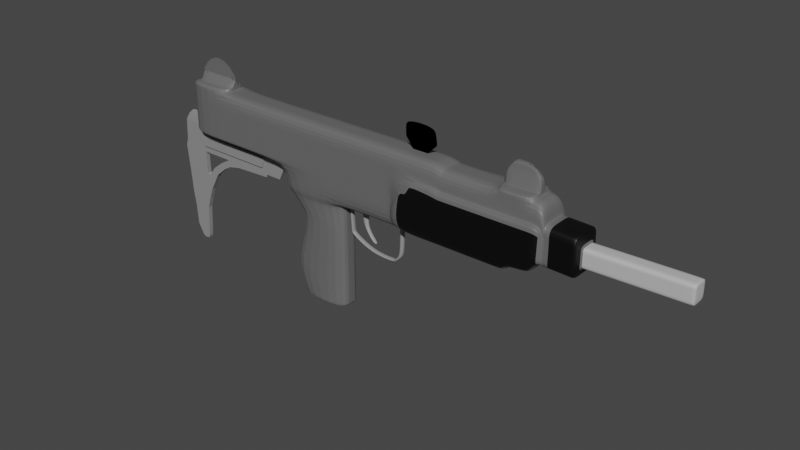 # Source: UziGun.blend  (saved by Blender 2.91.10; exported with 4.5.12 LTS)
import bpy
from mathutils import Matrix  # noqa: F401  (used for matrix-valued properties, if any)

bpy.ops.wm.read_factory_settings(use_empty=True)
scene = bpy.context.scene
scene.name = 'Scene'

# ---- collections
col_collection = bpy.data.collections.new('Collection'); scene.collection.children.link(col_collection)

# ---- materials (node trees are filled in below, after node groups)
mat_material_001 = bpy.data.materials.new('Material.001')
mat_material_001.use_transparent_shadow = False
mat_material_002 = bpy.data.materials.new('Material.002')
mat_material_002.use_transparent_shadow = False
mat_material_003 = bpy.data.materials.new('Material.003')
mat_material_003.use_transparent_shadow = False
mat_material_005 = bpy.data.materials.new('Material.005')
mat_material_005.use_transparent_shadow = False
mat_material_006 = bpy.data.materials.new('Material.006')
mat_material_006.use_transparent_shadow = False
mat_material_004 = bpy.data.materials.new('Material.004')
mat_material_004.use_transparent_shadow = False

# ---- material node trees
mat_material_001.use_nodes = True; mat_material_001.node_tree.nodes.clear()
_N = mat_material_001.node_tree.nodes; _L = mat_material_001.node_tree.links
n0 = _N.new('ShaderNodeBsdfPrincipled'); n0.name = 'Principled BSDF'; n0.location = (10, 300)
n0.distribution = 'GGX'
n0.subsurface_method = 'BURLEY'
n0.inputs[0].default_value = (0.1376, 0.1376, 0.1376, 1.0)
n0.inputs[3].default_value = 1.45
n0.inputs[27].default_value = (0.0, 0.0, 0.0, 1.0)
n0.inputs[28].default_value = 1.0
n1 = _N.new('ShaderNodeOutputMaterial'); n1.name = 'Material Output'; n1.location = (300, 300)
_L.new(n0.outputs[0], n1.inputs[0])
n1.is_active_output = True
mat_material_002.use_nodes = True; mat_material_002.node_tree.nodes.clear()
_N = mat_material_002.node_tree.nodes; _L = mat_material_002.node_tree.links
n0 = _N.new('ShaderNodeBsdfPrincipled'); n0.name = 'Principled BSDF'; n0.location = (10, 300)
n0.distribution = 'GGX'
n0.subsurface_method = 'BURLEY'
n0.inputs[0].default_value = (0.0, 0.0, 0.0, 1.0)
n0.inputs[3].default_value = 1.45
n0.inputs[27].default_value = (0.0, 0.0, 0.0, 1.0)
n0.inputs[28].default_value = 1.0
n1 = _N.new('ShaderNodeOutputMaterial'); n1.name = 'Material Output'; n1.location = (300, 300)
_L.new(n0.outputs[0], n1.inputs[0])
n1.is_active_output = True
mat_material_003.use_nodes = True; mat_material_003.node_tree.nodes.clear()
_N = mat_material_003.node_tree.nodes; _L = mat_material_003.node_tree.links
n0 = _N.new('ShaderNodeBsdfPrincipled'); n0.name = 'Principled BSDF'; n0.location = (10, 300)
n0.distribution = 'GGX'
n0.subsurface_method = 'BURLEY'
n0.inputs[0].default_value = (0.5489, 0.5489, 0.5489, 1.0)
n0.inputs[3].default_value = 1.45
n0.inputs[27].default_value = (0.0, 0.0, 0.0, 1.0)
n0.inputs[28].default_value = 1.0
n1 = _N.new('ShaderNodeOutputMaterial'); n1.name = 'Material Output'; n1.location = (300, 300)
_L.new(n0.outputs[0], n1.inputs[0])
n1.is_active_output = True
mat_material_005.use_nodes = True; mat_material_005.node_tree.nodes.clear()
_N = mat_material_005.node_tree.nodes; _L = mat_material_005.node_tree.links
n0 = _N.new('ShaderNodeBsdfPrincipled'); n0.name = 'Principled BSDF'; n0.location = (10, 300)
n0.distribution = 'GGX'
n0.subsurface_method = 'BURLEY'
n0.inputs[0].default_value = (0.2883, 0.2883, 0.2883, 1.0)
n0.inputs[3].default_value = 1.45
n0.inputs[27].default_value = (0.0, 0.0, 0.0, 1.0)
n0.inputs[28].default_value = 1.0
n1 = _N.new('ShaderNodeOutputMaterial'); n1.name = 'Material Output'; n1.location = (300, 300)
_L.new(n0.outputs[0], n1.inputs[0])
n1.is_active_output = True
mat_material_006.use_nodes = True; mat_material_006.node_tree.nodes.clear()
_N = mat_material_006.node_tree.nodes; _L = mat_material_006.node_tree.links
n0 = _N.new('ShaderNodeBsdfPrincipled'); n0.name = 'Principled BSDF'; n0.location = (10, 300)
n0.distribution = 'GGX'
n0.subsurface_method = 'BURLEY'
n0.inputs[0].default_value = (0.3343, 0.3343, 0.3343, 1.0)
n0.inputs[3].default_value = 1.45
n0.inputs[27].default_value = (0.0, 0.0, 0.0, 1.0)
n0.inputs[28].default_value = 1.0
n1 = _N.new('ShaderNodeOutputMaterial'); n1.name = 'Material Output'; n1.location = (300, 300)
_L.new(n0.outputs[0], n1.inputs[0])
n1.is_active_output = True
mat_material_004.use_nodes = True; mat_material_004.node_tree.nodes.clear()
_N = mat_material_004.node_tree.nodes; _L = mat_material_004.node_tree.links
n0 = _N.new('ShaderNodeBsdfPrincipled'); n0.name = 'Principled BSDF'; n0.location = (10, 300)
n0.distribution = 'GGX'
n0.subsurface_method = 'BURLEY'
n0.inputs[0].default_value = (0.2668, 0.2668, 0.2668, 1.0)
n0.inputs[3].default_value = 1.45
n0.inputs[27].default_value = (0.0, 0.0, 0.0, 1.0)
n0.inputs[28].default_value = 1.0
n1 = _N.new('ShaderNodeOutputMaterial'); n1.name = 'Material Output'; n1.location = (300, 300)
_L.new(n0.outputs[0], n1.inputs[0])
n1.is_active_output = True

# ---- world
world_world = bpy.data.worlds.new('World'); scene.world = world_world
world_world.use_nodes = True; world_world.node_tree.nodes.clear()
_N = world_world.node_tree.nodes; _L = world_world.node_tree.links
n0 = _N.new('ShaderNodeOutputWorld'); n0.name = 'World Output'; n0.location = (300, 300)
n1 = _N.new('ShaderNodeBackground'); n1.name = 'Background'; n1.location = (10, 300)
n1.inputs[0].default_value = (0.05088, 0.05088, 0.05088, 1.0)
_L.new(n1.outputs[0], n0.inputs[0])
n0.is_active_output = True
world_world.color = (0.05088, 0.05088, 0.05088)
world_world.use_sun_shadow = False
world_world.sun_shadow_jitter_overblur = 0.0

# ---- meshes
me_cube_001 = bpy.data.meshes.new('Cube.001')
me_cube_001.from_pydata([(-1.791, 0.2252, 1.456), (-1.951, 0.2252, 1.793), (-0.9615, 0.2252, 1.456), (-0.9615, 0.2252, 1.793), (-1.951, 0.2252, 2.085), (-0.9615, 0.2252, 2.085), (-1.855, 0.2252, 2.363), (-0.9615, 0.2252, 2.363), (-1.759, 0.2252, 2.737), (-0.9615, 0.2252, 2.737), (-1.801, 0.2252, 2.91), (-0.9615, 0.2252, 2.91), (-2.129, 0.256, 3.193), (-0.9615, 0.256, 3.193), (-2.129, 0.256, 3.597), (-0.9615, 0.256, 3.597), (-2.129, 0.256, 4.369), (-0.9615, 0.256, 4.369), (-4.065, 0.256, 3.597), (-4.065, 0.256, 4.369), (0.02841, 0.256, 3.193), (0.02841, 0.256, 3.597), (0.02841, 0.256, 4.369), (0.7558, 0.3411, 3.193), (0.7558, 0.3411, 3.597), (0.7558, 0.256, 4.369), (0.8925, 0.3411, 3.193), (0.8925, 0.3411, 3.597), (0.8925, 0.256, 4.314), (1.762, 0.3411, 3.193), (1.762, 0.3411, 3.597), (1.762, 0.256, 4.314), (1.948, 0.3411, 3.193), (1.948, 0.3411, 3.597), (1.948, 0.256, 4.314), (1.981, 0.3411, 3.288), (1.981, 0.3411, 3.597), (1.981, 0.256, 4.314), (2.3, 0.3411, 3.288), (2.304, 0.3411, 3.597), (2.304, 0.256, 4.314), (2.37, 0.3411, 3.383), (2.386, 0.3411, 3.597), (2.386, 0.256, 4.314), (1.762, 0.05199, 4.519), (1.948, 0.05199, 4.519), (1.981, 0.05199, 4.519), (2.304, 0.05199, 4.519), (1.804, 0.03633, 4.587), (1.957, 0.03633, 4.587), (1.984, 0.03633, 4.587), (2.249, 0.03633, 4.587), (1.859, 0.02967, 4.652), (1.969, 0.02967, 4.652), (1.988, 0.02967, 4.652), (2.179, 0.02967, 4.652), (1.906, 0.01148, 4.705), (1.979, 0.01148, 4.705), (1.992, 0.01148, 4.705), (2.119, 0.01148, 4.705), (2.445, 0.3159, 3.494), (2.457, 0.3159, 3.61), (2.476, 0.256, 4.235), (2.494, 0.256, 3.441), (2.505, 0.256, 3.607), (2.501, 0.256, 4.046), (2.959, 0.256, 3.427), (2.971, 0.256, 3.593), (2.967, 0.256, 4.032), (2.985, 0.1279, 3.557), (2.991, 0.1279, 3.638), (2.989, 0.1279, 3.855), (4.501, 0.1279, 3.591), (4.507, 0.1279, 3.673), (4.505, 0.1279, 3.889), (-3.271, 0.256, 3.597), (-3.271, 0.256, 4.369), (-4.065, 0.256, 4.408), (-3.271, 0.256, 4.408), (-3.97, 0.1838, 4.432), (-3.271, 0.1973, 4.434), (-3.97, 0.01086, 4.564), (-3.271, 0.008225, 4.566), (-3.917, 0.007916, 4.654), (-3.325, 0.007705, 4.656), (-3.859, 0.009368, 4.741), (-3.384, 0.008734, 4.743), (-3.699, 0.008047, 4.826), (-3.545, 0.008047, 4.827), (-2.129, 0.256, 4.036), (-0.9615, 0.256, 4.036), (-4.065, 0.256, 4.036), (0.02841, 0.256, 4.036), (0.7558, 0.3411, 4.036), (0.8925, 0.3411, 4.005), (1.762, 0.3411, 4.005), (1.948, 0.3411, 4.005), (1.981, 0.3411, 4.005), (2.304, 0.3411, 4.005), (2.386, 0.3411, 4.005), (2.468, 0.3159, 3.966), (2.503, 0.256, 3.857), (2.969, 0.256, 3.843), (2.99, 0.1279, 3.762), (4.505, 0.1279, 3.796), (-3.271, 0.256, 4.036), (0.07434, 0.3411, 3.597), (0.0849, 0.3411, 3.193), (0.4937, 0.3411, 4.036), (0.4541, 0.3411, 3.924), (0.3803, 0.3411, 3.874), (0.288, 0.3411, 3.856), (0.07698, 0.3411, 3.843), (-2.129, 0.256, 4.063), (-4.065, 0.256, 4.063), (-3.271, 0.256, 4.063), (-0.9615, 0.256, 4.063), (0.02841, 0.256, 4.063), (0.7558, 0.256, 4.063), (0.8925, 0.256, 4.03), (1.762, 0.256, 4.03), (1.948, 0.256, 4.03), (1.981, 0.256, 4.03), (2.304, 0.256, 4.03), (2.386, 0.256, 4.03), (2.468, 0.256, 3.987), (2.503, 0.256, 3.872), (2.968, 0.256, 3.858), (2.99, 0.1279, 3.769), (4.505, 0.1279, 3.803), (-0.9615, 0.2252, 3.16), (-2.091, 0.2252, 3.16), (4.482, 0.1279, 3.889), (4.479, 0.1279, 3.591), (4.484, 0.1279, 3.672), (4.483, 0.1279, 3.795), (4.483, 0.1279, 3.803), (3.005, 0.1279, 3.855), (3.007, 0.1279, 3.639), (3.001, 0.1279, 3.557), (3.006, 0.1279, 3.762), (3.006, 0.1279, 3.77), (-1.791, -0.01209, 1.456), (-1.951, -0.01209, 1.793), (-0.9615, -0.01209, 1.456), (-0.9615, -0.01209, 1.793), (-1.951, -0.01209, 2.085), (-0.9615, -0.01209, 2.085), (-1.855, -0.01209, 2.363), (-0.9615, -0.01209, 2.363), (-1.759, -0.01209, 2.737), (-0.9615, -0.01209, 2.737), (-1.801, -0.01209, 2.91), (-0.9615, -0.01209, 2.91), (-2.129, 0.003317, 3.193), (-0.9615, 0.003317, 3.193), (-2.129, 0.003317, 3.597), (-2.129, 0.003317, 4.369), (-0.9615, 0.003317, 4.369), (-4.065, 0.003317, 3.597), (-4.065, 0.003317, 4.369), (0.02841, 0.003317, 3.193), (0.02841, 0.003317, 4.369), (0.7558, 0.01366, 3.193), (0.7558, 0.003317, 4.369), (0.8925, 0.01366, 3.193), (0.8925, 0.003317, 4.314), (1.762, 0.01366, 3.193), (1.762, 0.003317, 4.314), (1.948, 0.01366, 3.193), (1.981, 0.01366, 3.288), (2.3, 0.01366, 3.288), (2.304, 0.003317, 4.314), (2.37, 0.01366, 3.383), (2.386, 0.003317, 4.314), (1.762, 0.003317, 4.519), (2.304, 0.003317, 4.519), (1.804, 0.003317, 4.587), (2.249, 0.003317, 4.587), (1.859, 0.003317, 4.652), (2.179, 0.003317, 4.652), (1.906, 0.003317, 4.705), (1.979, 0.003317, 4.705), (1.992, 0.003317, 4.705), (2.119, 0.003317, 4.705), (2.445, 0.01366, 3.494), (2.476, 0.003317, 4.235), (2.494, 0.003317, 3.441), (2.501, 0.003317, 4.046), (2.959, 0.003317, 3.427), (2.967, 0.003317, 4.032), (2.985, 0.003317, 3.557), (2.989, 0.003317, 3.855), (4.501, 0.003317, 3.591), (4.507, 0.003317, 3.673), (4.505, 0.003317, 3.889), (-3.271, 0.003317, 3.597), (-3.271, 0.003317, 4.369), (-4.065, 0.003317, 4.408), (-3.271, 0.003317, 4.408), (-3.97, 0.003317, 4.432), (-3.271, 0.003317, 4.434), (-3.97, 0.003317, 4.564), (-3.271, 0.003317, 4.566), (-3.917, 0.003317, 4.654), (-3.325, 0.003317, 4.656), (-3.859, 0.003317, 4.741), (-3.384, 0.003317, 4.743), (-3.699, 0.003317, 4.826), (-3.545, 0.003317, 4.827), (4.505, 0.003317, 3.796), (-4.065, 0.003317, 4.036), (4.505, 0.003317, 3.803), (-4.065, 0.003317, 4.063), (-2.091, -0.01209, 3.16), (-0.9615, -0.01209, 3.16), (4.479, 0.003317, 3.591), (4.482, 0.003317, 3.889), (3.005, 0.003317, 3.855), (3.001, 0.003317, 3.557), (2.527, 0.256, 3.606), (2.515, 0.256, 3.441), (2.523, 0.256, 4.045), (2.524, 0.256, 3.856), (2.524, 0.256, 3.871), (2.515, 0.003317, 3.441), (2.523, 0.003317, 4.045), (2.946, 0.256, 3.594), (2.944, 0.256, 3.844), (2.944, 0.256, 3.859), (2.935, 0.003317, 3.428), (2.942, 0.003317, 4.033), (2.935, 0.256, 3.428), (2.942, 0.256, 4.033), (2.304, 0.256, 4.349), (1.981, 0.256, 4.349), (1.762, 0.256, 4.349), (1.948, 0.256, 4.349), (1.762, 0.003317, 4.349), (2.304, 0.003317, 4.349), (-1.951, 0.003632, 1.793), (-0.9615, 0.003632, 1.456), (-1.951, 0.003632, 2.085), (-1.855, 0.003632, 2.363), (-1.759, 0.003632, 2.737), (-1.801, 0.003632, 2.91), (-2.129, 0.02005, 3.193), (-2.129, 0.02005, 3.597), (-2.129, 0.02005, 4.369), (-4.065, 0.02005, 3.597), (-4.065, 0.02005, 4.369), (-3.271, 0.02005, 3.597), (-4.065, 0.02005, 4.408), (-3.97, 0.02005, 4.432), (-3.97, 0.007346, 4.564), (-3.917, 0.004995, 4.654), (-3.859, 0.005503, 4.741), (-3.699, 0.005815, 4.826), (-4.065, 0.02005, 4.036), (-4.065, 0.02005, 4.063), (-2.091, 0.003632, 3.16), (4.482, 0.01157, 3.889), (3.005, 0.01157, 3.855), (-1.791, 0.003632, 1.456), (-0.9615, 0.003632, 1.793), (-0.9615, 0.003632, 2.085), (-0.9615, 0.003632, 2.363), (-0.9615, 0.003632, 2.737), (-0.9615, 0.003632, 2.91), (-0.9615, 0.02005, 3.193), (-0.9615, 0.02005, 4.369), (0.02841, 0.02005, 3.193), (0.02841, 0.02005, 4.369), (0.7558, 0.03368, 3.193), (0.7558, 0.02005, 4.369), (0.8925, 0.03368, 3.193), (0.8925, 0.02005, 4.314), (1.762, 0.03368, 3.193), (1.762, 0.02005, 4.314), (1.948, 0.03368, 3.193), (1.981, 0.03368, 3.288), (2.3, 0.03368, 3.288), (2.304, 0.02005, 4.314), (2.37, 0.03368, 3.383), (2.386, 0.02005, 4.314), (1.762, 0.02005, 4.519), (2.304, 0.02005, 4.519), (1.804, 0.01707, 4.587), (2.249, 0.01707, 4.587), (1.859, 0.01323, 4.652), (2.179, 0.01323, 4.652), (1.906, 0.009907, 4.705), (1.979, 0.009907, 4.705), (1.992, 0.009907, 4.705), (2.119, 0.009907, 4.705), (2.445, 0.03368, 3.494), (2.476, 0.02005, 4.235), (2.494, 0.02005, 3.441), (2.501, 0.02005, 4.046), (2.959, 0.02005, 3.427), (2.967, 0.02005, 4.032), (2.985, 0.01157, 3.557), (2.989, 0.01157, 3.855), (4.501, 0.01157, 3.591), (4.507, 0.01157, 3.673), (4.505, 0.01157, 3.889), (-3.271, 0.02005, 4.369), (-3.271, 0.02005, 4.408), (-3.271, 0.02005, 4.434), (-3.271, 0.006339, 4.566), (-3.325, 0.005892, 4.656), (-3.384, 0.006225, 4.743), (-3.545, 0.005815, 4.827), (4.505, 0.01157, 3.796), (4.505, 0.01157, 3.803), (-0.9615, 0.003632, 3.16), (4.479, 0.01157, 3.591), (3.001, 0.01157, 3.557), (2.523, 0.02005, 4.045), (2.515, 0.02005, 3.441), (2.942, 0.02005, 4.033), (2.935, 0.02005, 3.428), (1.762, 0.02005, 4.349), (2.304, 0.02005, 4.349), (2.304, 0.093, 4.361), (1.981, 0.093, 4.361), (1.762, 0.093, 4.361), (1.762, 0.003317, 4.361), (2.304, 0.003317, 4.361), (1.948, 0.093, 4.361), (1.762, 0.02005, 4.361), (2.304, 0.02005, 4.361), (1.948, 0.09803, 4.36), (2.304, 0.09803, 4.36), (1.981, 0.09803, 4.36), (1.762, 0.09803, 4.36), (1.762, 0.003317, 4.36), (2.304, 0.003317, 4.36), (1.762, 0.02005, 4.36), (2.304, 0.02005, 4.36), (2.304, 0.09, 4.372), (1.981, 0.09, 4.372), (1.762, 0.09, 4.372), (1.762, 0.003317, 4.372), (2.304, 0.003317, 4.372), (1.762, 0.02005, 4.372), (2.304, 0.02005, 4.372), (1.948, 0.09, 4.372), (-3.271, 0.1215, 4.443), (-3.97, 0.1215, 4.44), (-3.97, 0.003317, 4.44), (-3.271, 0.003317, 4.443), (-3.97, 0.02005, 4.44), (-3.271, 0.02005, 4.443), (-3.974, 0.2061, 4.431), (-3.271, 0.2061, 4.433), (-3.271, 0.003317, 4.433), (-3.974, 0.003317, 4.431), (-3.974, 0.02005, 4.431), (-3.271, 0.02005, 4.433), (-3.969, 0.01077, 4.607), (-3.273, 0.008208, 4.609), (-3.273, 0.003317, 4.609), (-3.969, 0.003317, 4.607), (-3.969, 0.00727, 4.607), (-3.273, 0.006325, 4.609), (-3.271, 0.008225, 4.566), (-3.97, 0.01086, 4.564), (-3.97, 0.003317, 4.564), (-3.271, 0.003317, 4.566), (-3.97, 0.007346, 4.564), (-3.271, 0.006339, 4.566), (-0.9615, 0.256, 3.607), (0.02841, 0.256, 3.607), (-2.129, 0.256, 3.607), (-4.065, 0.256, 3.607), (-3.271, 0.256, 3.607), (-4.065, 0.003317, 3.607), (-4.065, 0.02005, 3.607), (0.7558, 0.305, 4.041), (0.8925, 0.305, 4.01), (1.762, 0.305, 4.01), (1.948, 0.305, 4.01), (1.981, 0.305, 4.01), (2.304, 0.305, 4.01), (2.386, 0.305, 4.01), (2.468, 0.305, 3.97), (2.503, 0.256, 3.86), (2.968, 0.256, 3.846), (2.99, 0.1279, 3.763), (4.505, 0.1279, 3.797), (4.483, 0.1279, 3.797), (3.006, 0.1279, 3.763), (4.505, 0.003317, 3.797), (2.524, 0.256, 3.859), (2.944, 0.256, 3.846), (4.505, 0.01157, 3.797), (4.505, 0.003317, 3.802), (4.505, 0.01157, 3.802), (0.7558, 0.2666, 4.058), (0.8925, 0.2666, 4.026), (1.762, 0.2666, 4.026), (1.948, 0.2666, 4.026), (1.981, 0.2666, 4.026), (2.304, 0.2666, 4.026), (2.386, 0.2666, 4.026), (2.468, 0.2666, 3.984), (2.503, 0.256, 3.869), (2.968, 0.256, 3.855), (2.99, 0.1279, 3.768), (4.505, 0.1279, 3.802), (4.483, 0.1279, 3.802), (3.006, 0.1279, 3.768), (2.524, 0.256, 3.869), (2.944, 0.256, 3.856), (-0.001523, 0.256, 4.369), (-0.001523, 0.256, 3.597), (-0.001523, 0.256, 3.193), (-0.001523, 0.256, 4.036), (-0.001523, 0.256, 4.063), (-0.001523, 0.003317, 3.193), (-0.001523, 0.003317, 4.369), (-0.001523, 0.02005, 4.369), (-0.001523, 0.02005, 3.193), (-0.001523, 0.256, 3.607), (-1.81, 0.2252, 1.495), (-0.9615, 0.2252, 1.495), (-0.9615, -0.01209, 1.495), (-1.81, -0.01209, 1.495), (-0.9615, 0.003632, 1.495), (-1.81, 0.003632, 1.495), (0.9188, 0.256, 4.314), (0.9188, 0.3411, 3.193), (0.9188, 0.3411, 3.597), (0.9188, 0.3411, 4.005), (0.9188, 0.256, 4.03), (0.9188, 0.01366, 3.193), (0.9188, 0.003317, 4.314), (0.9188, 0.02005, 4.314), (0.9188, 0.03368, 3.193), (0.9188, 0.305, 4.01), (0.9188, 0.2666, 4.026), (0.4858, 0.256, 4.369), (0.4858, 0.256, 4.063), (0.4858, 0.003317, 4.369), (0.4858, 0.02005, 4.369), (0.2135, 0.256, 4.369), (0.2135, 0.256, 4.063), (0.2135, 0.003317, 4.369), (0.2135, 0.02005, 4.369), (0.07095, 0.003317, 4.535), (0.6586, 0.003317, 4.527), (0.07095, 0.02005, 4.535), (0.6586, 0.02005, 4.527), (0.2135, 0.02005, 4.376), (0.4858, 0.02005, 4.376), (0.2135, 0.003317, 4.376), (0.4858, 0.003317, 4.376), (0.07187, 0.003317, 4.785), (0.6131, 0.003317, 4.787), (0.07187, 0.02005, 4.785), (0.6131, 0.02005, 4.787), (0.2017, 0.02005, 4.389), (0.2017, 0.003317, 4.389), (0.5001, 0.003317, 4.389), (0.5001, 0.02005, 4.389), (0.0848, 0.02005, 4.519), (0.0848, 0.003317, 4.519), (0.6418, 0.003317, 4.513), (0.6418, 0.02005, 4.513), (0.6359, 0.02005, 4.657), (0.6359, 0.003317, 4.657), (0.07141, 0.003317, 4.66), (0.07141, 0.02005, 4.66), (3.026, 0.1279, 3.558), (3.031, 0.1279, 3.763), (3.031, 0.1279, 3.77), (3.03, 0.1279, 3.856), (3.032, 0.1279, 3.639), (3.03, 0.003317, 3.856), (3.026, 0.003317, 3.558), (3.03, 0.01157, 3.856), (3.026, 0.01157, 3.558), (3.031, 0.1279, 3.764), (3.031, 0.1279, 3.769)], [], [(430, 240, 1, 425), (425, 1, 3, 426), (3, 1, 4, 5), (265, 5, 7, 266), (264, 3, 5, 265), (5, 4, 6, 7), (7, 6, 8, 9), (266, 7, 9, 267), (315, 130, 13, 269), (9, 8, 10, 11), (267, 9, 11, 268), (130, 131, 12, 13), (116, 113, 16, 17), (13, 12, 14, 15), (376, 75, 18, 375), (306, 76, 78, 307), (419, 415, 22, 117), (417, 416, 21, 20), (423, 417, 20, 271), (23, 24, 27, 26), (118, 25, 28, 119), (271, 20, 107, 23, 273), (443, 442, 25, 118), (20, 21, 106, 107), (273, 23, 26, 275), (29, 30, 33, 32), (120, 31, 34, 121), (439, 432, 29, 277), (435, 431, 31, 120), (432, 433, 30, 29), (347, 342, 44, 45), (340, 341, 46, 47), (277, 29, 32, 279), (35, 36, 39, 38), (122, 37, 40, 123), (279, 32, 35, 280), (121, 34, 37, 122), (32, 33, 36, 35), (346, 340, 47, 286), (280, 35, 38, 281), (41, 42, 61, 60), (281, 38, 41, 283), (123, 40, 43, 124), (38, 39, 42, 41), (46, 45, 49, 50), (45, 44, 48, 49), (341, 347, 45, 46), (51, 50, 54, 55), (288, 51, 55, 290), (286, 47, 51, 288), (47, 46, 50, 51), (290, 55, 59, 294), (49, 48, 52, 53), (50, 49, 53, 54), (55, 54, 58, 59), (53, 52, 56, 57), (54, 53, 57, 58), (283, 41, 60, 295), (124, 43, 62, 125), (232, 227, 67, 66), (295, 60, 63, 297), (125, 62, 65, 126), (60, 61, 64, 63), (299, 66, 69, 301), (321, 232, 66, 299), (229, 233, 68, 127), (127, 68, 71, 128), (66, 67, 70, 69), (303, 72, 73, 304), (314, 129, 74, 305), (316, 133, 72, 303), (136, 132, 74, 129), (133, 134, 73, 72), (248, 16, 76, 306), (374, 14, 75, 376), (76, 19, 77, 78), (371, 366, 82, 309), (359, 355, 80, 308), (355, 354, 79, 80), (366, 367, 81, 82), (365, 361, 84, 310), (361, 360, 83, 84), (311, 86, 88, 312), (310, 84, 86, 311), (84, 83, 85, 86), (312, 88, 87, 257), (86, 85, 87, 88), (113, 89, 105, 115), (134, 135, 104, 73), (304, 73, 104, 313), (67, 102, 103, 70), (227, 228, 102, 67), (61, 100, 101, 64), (42, 99, 100, 61), (39, 98, 99, 42), (33, 96, 97, 36), (36, 97, 98, 39), (433, 434, 95, 30), (30, 95, 96, 33), (21, 373, 92, 108, 109, 110, 111, 112, 106), (24, 93, 94, 27), (424, 418, 92, 373), (115, 105, 91, 114), (372, 374, 89, 90), (107, 106, 24, 23), (106, 112, 111, 110, 109, 108, 93, 24), (76, 115, 114, 19), (16, 113, 115, 76), (411, 136, 129, 410), (398, 410, 129, 314), (408, 127, 128, 409), (414, 229, 127, 408), (406, 125, 126, 407), (405, 124, 125, 406), (404, 123, 124, 405), (402, 121, 122, 403), (403, 122, 123, 404), (441, 435, 120, 401), (401, 120, 121, 402), (92, 117, 447, 443, 118, 399, 379, 93, 108), (399, 118, 119, 400), (418, 419, 117, 92), (90, 89, 113, 116), (11, 10, 131, 130), (268, 11, 130, 315), (484, 476, 136, 411), (478, 475, 135, 134), (474, 478, 134, 133), (476, 477, 132, 136), (482, 474, 133, 316), (301, 69, 139, 317), (128, 71, 137, 141), (69, 70, 138, 139), (70, 103, 140, 138), (409, 128, 141, 412), (302, 192, 218, 262), (481, 479, 217, 261), (245, 152, 214, 260), (258, 211, 213, 259), (378, 377, 211, 258), (256, 206, 208, 257), (364, 363, 204, 255), (255, 204, 206, 256), (370, 368, 202, 254), (358, 357, 200, 253), (250, 160, 198, 252), (247, 156, 196, 251), (300, 190, 192, 302), (261, 217, 195, 305), (320, 231, 190, 300), (284, 174, 186, 296), (296, 186, 188, 298), (293, 183, 184, 294), (291, 181, 182, 292), (292, 182, 183, 293), (287, 177, 179, 289), (289, 179, 181, 291), (285, 175, 177, 287), (345, 343, 175, 285), (282, 172, 174, 284), (274, 164, 166, 276), (438, 437, 168, 278), (445, 444, 164, 274), (251, 196, 159, 249), (259, 213, 160, 250), (422, 421, 162, 272), (270, 248, 157, 158), (246, 154, 156, 247), (260, 214, 154, 246), (244, 150, 152, 245), (242, 146, 148, 243), (243, 148, 150, 244), (240, 143, 146, 242), (263, 241, 144, 142), (429, 264, 145, 427), (298, 188, 226, 318), (407, 126, 224, 413), (64, 101, 223, 220), (126, 65, 222, 224), (297, 63, 221, 319), (63, 64, 220, 221), (318, 226, 231, 320), (413, 224, 229, 414), (220, 223, 228, 227), (224, 222, 233, 229), (319, 221, 232, 321), (221, 220, 227, 232), (278, 168, 238, 322), (37, 34, 237, 235), (282, 40, 234, 323), (40, 37, 235, 234), (34, 31, 236, 237), (172, 282, 323, 239), (31, 278, 322, 236), (225, 319, 321, 230), (222, 318, 320, 233), (187, 297, 319, 225), (65, 298, 318, 222), (426, 3, 264, 429), (0, 2, 241, 263), (1, 240, 242, 4), (6, 243, 244, 8), (4, 242, 243, 6), (8, 244, 245, 10), (131, 260, 246, 12), (12, 246, 247, 14), (17, 16, 248, 270), (415, 422, 272, 22), (114, 259, 250, 19), (75, 251, 249, 18), (442, 445, 274, 25), (431, 438, 278, 31), (25, 274, 276, 28), (40, 282, 284, 43), (342, 345, 285, 44), (44, 285, 287, 48), (52, 289, 291, 56), (48, 287, 289, 52), (57, 292, 293, 58), (56, 291, 292, 57), (58, 293, 294, 59), (62, 296, 298, 65), (43, 284, 296, 62), (233, 320, 300, 68), (132, 261, 305, 74), (68, 300, 302, 71), (14, 247, 251, 75), (19, 250, 252, 77), (354, 358, 253, 79), (367, 370, 254, 81), (83, 255, 256, 85), (360, 364, 255, 83), (85, 256, 257, 87), (375, 378, 258, 91), (91, 258, 259, 114), (10, 245, 260, 131), (477, 481, 261, 132), (71, 302, 262, 137), (191, 301, 317, 219), (480, 482, 316, 216), (153, 268, 315, 215), (397, 398, 314, 212), (194, 304, 313, 210), (209, 312, 257, 208), (205, 310, 311, 207), (207, 311, 312, 209), (362, 365, 310, 205), (356, 359, 308, 201), (369, 371, 309, 203), (157, 248, 306, 197), (216, 316, 303, 193), (212, 314, 305, 195), (193, 303, 304, 194), (230, 321, 299, 189), (189, 299, 301, 191), (185, 295, 297, 187), (173, 283, 295, 185), (180, 290, 294, 184), (176, 286, 288, 178), (178, 288, 290, 180), (171, 281, 283, 173), (170, 280, 281, 171), (344, 346, 286, 176), (169, 279, 280, 170), (167, 277, 279, 169), (436, 439, 277, 167), (163, 273, 275, 165), (161, 271, 273, 163), (420, 423, 271, 161), (197, 306, 307, 199), (151, 267, 268, 153), (215, 315, 269, 155), (149, 266, 267, 151), (145, 264, 265, 147), (147, 265, 266, 149), (428, 143, 240, 430), (337, 339, 331, 328), (335, 338, 330, 326), (338, 336, 327, 330), (334, 332, 329, 325), (339, 333, 324, 331), (333, 334, 325, 324), (332, 335, 326, 329), (237, 236, 335, 332), (234, 235, 334, 333), (323, 234, 333, 339), (235, 237, 332, 334), (322, 238, 336, 338), (236, 322, 338, 335), (239, 323, 339, 337), (328, 331, 346, 344), (326, 330, 345, 342), (330, 327, 343, 345), (325, 329, 347, 341), (331, 324, 340, 346), (324, 325, 341, 340), (329, 326, 342, 347), (201, 308, 353, 351), (79, 253, 352, 349), (253, 200, 350, 352), (80, 79, 349, 348), (308, 80, 348, 353), (199, 307, 359, 356), (77, 252, 358, 354), (252, 198, 357, 358), (78, 77, 354, 355), (307, 78, 355, 359), (203, 309, 365, 362), (81, 254, 364, 360), (254, 202, 363, 364), (82, 81, 360, 361), (309, 82, 361, 365), (351, 353, 371, 369), (349, 352, 370, 367), (352, 350, 368, 370), (348, 349, 367, 366), (353, 348, 366, 371), (18, 249, 378, 375), (249, 159, 377, 378), (15, 14, 374, 372), (416, 424, 373, 21), (89, 374, 376, 105), (105, 376, 375, 91), (210, 313, 396, 393), (223, 394, 395, 228), (101, 387, 394, 223), (103, 389, 392, 140), (475, 483, 391, 135), (93, 379, 380, 94), (95, 381, 382, 96), (434, 440, 381, 95), (97, 383, 384, 98), (96, 382, 383, 97), (98, 384, 385, 99), (99, 385, 386, 100), (100, 386, 387, 101), (228, 395, 388, 102), (102, 388, 389, 103), (313, 104, 390, 396), (135, 391, 390, 104), (393, 396, 398, 397), (394, 413, 414, 395), (387, 407, 413, 394), (389, 409, 412, 392), (483, 484, 411, 391), (379, 399, 400, 380), (381, 401, 402, 382), (440, 441, 401, 381), (383, 403, 404, 384), (382, 402, 403, 383), (384, 404, 405, 385), (385, 405, 406, 386), (386, 406, 407, 387), (395, 414, 408, 388), (388, 408, 409, 389), (396, 390, 410, 398), (391, 411, 410, 390), (15, 372, 424, 416), (155, 269, 423, 420), (17, 270, 422, 415), (270, 158, 421, 422), (90, 116, 419, 418), (372, 90, 418, 424), (269, 13, 417, 423), (13, 15, 416, 417), (116, 17, 415, 419), (142, 428, 430, 263), (2, 426, 429, 241), (241, 429, 427, 144), (0, 425, 426, 2), (263, 430, 425, 0), (380, 400, 441, 440), (94, 380, 440, 434), (165, 275, 439, 436), (28, 276, 438, 431), (276, 166, 437, 438), (400, 119, 435, 441), (27, 94, 434, 433), (26, 27, 433, 432), (119, 28, 431, 435), (275, 26, 432, 439), (446, 449, 445, 442), (469, 466, 452, 453), (447, 446, 442, 443), (117, 22, 446, 447), (272, 162, 448, 449), (22, 272, 449, 446), (471, 470, 461, 459), (466, 467, 450, 452), (467, 468, 451, 450), (468, 469, 453, 451), (444, 445, 455, 457), (448, 444, 457, 456), (449, 448, 456, 454), (445, 449, 454, 455), (460, 458, 459, 461), (472, 471, 459, 458), (473, 472, 458, 460), (470, 473, 460, 461), (457, 455, 465, 464), (456, 457, 464, 463), (454, 456, 463, 462), (455, 454, 462, 465), (464, 465, 469, 468), (463, 464, 468, 467), (462, 463, 467, 466), (465, 462, 466, 469), (453, 452, 473, 470), (452, 450, 472, 473), (450, 451, 471, 472), (451, 453, 470, 471), (392, 412, 484, 483), (140, 392, 483, 475), (219, 317, 482, 480), (137, 262, 481, 477), (262, 218, 479, 481), (317, 139, 474, 482), (141, 137, 477, 476), (139, 138, 478, 474), (138, 140, 475, 478), (412, 141, 476, 484)])
me_cube_001.polygons.foreach_set('material_index', [0, 0, 0, 0, 0, 0, 0, 0, 0, 0, 0, 0, 0, 0, 0, 0, 0, 0, 0, 1, 0, 0, 0, 0, 0, 1, 0, 0, 0, 1, 0, 0, 0, 1, 0, 0, 0, 1, 0, 0, 1, 0, 0, 1, 0, 0, 0, 0, 0, 0, 0, 0, 0, 0, 0, 0, 0, 0, 0, 1, 0, 0, 0, 1, 1, 1, 1, 1, 2, 2, 2, 2, 2, 0, 0, 0, 0, 0, 0, 0, 0, 0, 0, 0, 0, 0, 0, 0, 2, 2, 1, 1, 0, 1, 1, 1, 1, 1, 1, 0, 1, 0, 0, 0, 1, 1, 0, 0, 2, 2, 1, 1, 0, 0, 0, 0, 0, 0, 0, 0, 0, 0, 0, 0, 0, 2, 2, 2, 2, 2, 0, 0, 0, 0, 0, 0, 2, 0, 0, 0, 0, 0, 0, 0, 0, 0, 0, 1, 2, 1, 0, 0, 0, 0, 0, 0, 0, 0, 0, 0, 0, 0, 0, 0, 0, 0, 0, 0, 0, 0, 0, 0, 0, 0, 0, 0, 0, 0, 0, 0, 0, 1, 1, 1, 1, 1, 1, 0, 0, 0, 0, 0, 0, 0, 1, 1, 0, 0, 0, 0, 0, 0, 0, 0, 0, 0, 0, 0, 0, 0, 0, 0, 0, 0, 0, 0, 0, 0, 0, 0, 0, 0, 0, 1, 2, 1, 0, 0, 0, 0, 0, 0, 0, 0, 0, 0, 2, 0, 0, 2, 0, 2, 2, 0, 0, 0, 0, 0, 0, 0, 2, 2, 2, 1, 1, 0, 0, 0, 0, 0, 0, 0, 0, 0, 0, 0, 0, 0, 0, 0, 0, 0, 0, 0, 0, 0, 0, 0, 0, 0, 0, 0, 0, 0, 0, 0, 0, 0, 0, 0, 0, 0, 0, 0, 0, 0, 0, 0, 0, 0, 0, 0, 0, 0, 0, 0, 0, 0, 0, 0, 0, 0, 0, 0, 0, 0, 0, 0, 0, 0, 0, 0, 0, 2, 1, 0, 0, 2, 0, 0, 0, 0, 0, 0, 0, 0, 1, 1, 2, 2, 2, 1, 0, 0, 2, 0, 0, 0, 0, 0, 0, 0, 0, 1, 1, 2, 2, 0, 0, 0, 0, 0, 0, 0, 0, 0, 0, 0, 0, 0, 0, 0, 0, 0, 0, 0, 0, 1, 1, 0, 0, 0, 0, 0, 0, 0, 0, 0, 0, 0, 0, 0, 0, 0, 0, 0, 0, 0, 0, 0, 0, 0, 0, 0, 0, 0, 0, 0, 0, 0, 0, 2, 2, 2, 2, 2, 2, 2, 2, 2, 2])
_uv = me_cube_001.uv_layers.new(name='UVMap')
_uv.uv.foreach_set('vector', [0.5417, 0.2804, 0.5415, 0.3222, 0.5729, 0.3222, 0.5732, 0.2804, 0.005592, 0.6758, 0.0477, 0.6962, 0.04908, 0.5557, 0.006776, 0.5553, 0.04908, 0.5557, 0.0477, 0.6962, 0.0891, 0.6966, 0.09048, 0.5562, 0.537, 0.3642, 0.5056, 0.3642, 0.5056, 0.4037, 0.537, 0.4037, 0.537, 0.3228, 0.5056, 0.3228, 0.5056, 0.3642, 0.537, 0.3642, 0.09048, 0.5562, 0.0891, 0.6966, 0.1287, 0.6834, 0.1299, 0.5565, 0.1299, 0.5565, 0.1287, 0.6834, 0.1819, 0.6704, 0.183, 0.5571, 0.537, 0.4037, 0.5056, 0.4037, 0.5056, 0.4567, 0.537, 0.4567, 0.537, 0.5168, 0.5056, 0.5168, 0.5012, 0.5214, 0.5347, 0.5214, 0.183, 0.5571, 0.1819, 0.6704, 0.2064, 0.6764, 0.2076, 0.5573, 0.537, 0.4567, 0.5056, 0.4567, 0.5056, 0.4813, 0.537, 0.4813, 0.243, 0.5577, 0.2415, 0.718, 0.2459, 0.7234, 0.2475, 0.5577, 0.371, 0.5589, 0.3694, 0.7246, 0.4128, 0.7251, 0.4144, 0.5594, 0.2475, 0.5577, 0.2459, 0.7234, 0.3033, 0.724, 0.305, 0.5583, 0.3031, 0.8862, 0.3018, 0.8861, 0.3006, 0.9989, 0.302, 0.9989, 0.6282, 0.002376, 0.6282, 0.03587, 0.6338, 0.03587, 0.6338, 0.002376, 0.3724, 0.4226, 0.4158, 0.4231, 0.4158, 0.4188, 0.3724, 0.4184, 0.2489, 0.4214, 0.3063, 0.422, 0.3064, 0.4177, 0.2489, 0.4172, 0.4988, 0.1363, 0.4653, 0.1365, 0.4653, 0.1407, 0.4988, 0.1406, 0.2496, 0.3139, 0.307, 0.3145, 0.3072, 0.2951, 0.2498, 0.2945, 0.3734, 0.3151, 0.4168, 0.3155, 0.4092, 0.2961, 0.3689, 0.2957, 0.4988, 0.1406, 0.4653, 0.1407, 0.4533, 0.1488, 0.4538, 0.2441, 0.4974, 0.2438, 0.3731, 0.3535, 0.4164, 0.3539, 0.4168, 0.3155, 0.3734, 0.3151, 0.4889, 0.4134, 0.4889, 0.4708, 0.5011, 0.471, 0.5011, 0.4136, 0.4974, 0.2438, 0.4538, 0.2441, 0.4539, 0.2635, 0.4975, 0.2633, 0.251, 0.171, 0.3084, 0.1716, 0.3087, 0.1452, 0.2513, 0.1446, 0.3702, 0.1722, 0.4104, 0.1726, 0.4107, 0.1462, 0.3704, 0.1458, 0.4976, 0.267, 0.4539, 0.2672, 0.4545, 0.387, 0.4982, 0.3867, 0.369, 0.2919, 0.4093, 0.2923, 0.4104, 0.1726, 0.3702, 0.1722, 0.2498, 0.2908, 0.3073, 0.2913, 0.3084, 0.1716, 0.251, 0.171, 0.5938, 0.281, 0.5938, 0.3074, 0.6148, 0.3074, 0.6148, 0.281, 0.5938, 0.2305, 0.5938, 0.2764, 0.6148, 0.2764, 0.6148, 0.2305, 0.4982, 0.3867, 0.4545, 0.387, 0.4547, 0.4134, 0.4983, 0.4131, 0.2648, 0.1401, 0.3087, 0.1406, 0.3092, 0.09474, 0.2652, 0.09485, 0.3705, 0.1411, 0.4108, 0.1415, 0.4112, 0.09572, 0.3709, 0.09532, 0.6375, 0.3103, 0.6375, 0.354, 0.651, 0.3539, 0.651, 0.3103, 0.3704, 0.1458, 0.4107, 0.1462, 0.4108, 0.1415, 0.3705, 0.1411, 0.2513, 0.1446, 0.3087, 0.1452, 0.3087, 0.1406, 0.2648, 0.1401, 0.6292, 0.5562, 0.6391, 0.5562, 0.6337, 0.5353, 0.6292, 0.5353, 0.6375, 0.3511, 0.6375, 0.3074, 0.5922, 0.3074, 0.5922, 0.3511, 0.2788, 0.08495, 0.3093, 0.08309, 0.3113, 0.07299, 0.2948, 0.07444, 0.6268, 0.4822, 0.6268, 0.5258, 0.6405, 0.5256, 0.6405, 0.482, 0.3709, 0.09532, 0.4112, 0.09572, 0.4113, 0.08407, 0.371, 0.08368, 0.2652, 0.09485, 0.3092, 0.09474, 0.3093, 0.08309, 0.2788, 0.08495, 0.6148, 0.2764, 0.6148, 0.281, 0.6246, 0.2797, 0.6246, 0.2759, 0.6148, 0.281, 0.6148, 0.3074, 0.6246, 0.3014, 0.6246, 0.2797, 0.5938, 0.2764, 0.5938, 0.281, 0.6148, 0.281, 0.6148, 0.2764, 0.6246, 0.2382, 0.6246, 0.2759, 0.6338, 0.2753, 0.6338, 0.2482, 0.4981, 0.5202, 0.5008, 0.5205, 0.5, 0.5102, 0.4977, 0.51, 0.6292, 0.5353, 0.6337, 0.5353, 0.6316, 0.5258, 0.6289, 0.5258, 0.6148, 0.2305, 0.6148, 0.2764, 0.6246, 0.2759, 0.6246, 0.2382, 0.4977, 0.51, 0.5, 0.5102, 0.4976, 0.5012, 0.4974, 0.5012, 0.6246, 0.2797, 0.6246, 0.3014, 0.6338, 0.2937, 0.6338, 0.2781, 0.6246, 0.2759, 0.6246, 0.2797, 0.6338, 0.2781, 0.6338, 0.2753, 0.6338, 0.2482, 0.6338, 0.2753, 0.6414, 0.2748, 0.6414, 0.2568, 0.6338, 0.2781, 0.6338, 0.2937, 0.6414, 0.287, 0.6414, 0.2766, 0.6338, 0.2753, 0.6338, 0.2781, 0.6414, 0.2766, 0.6414, 0.2748, 0.6405, 0.482, 0.6405, 0.5256, 0.6565, 0.5219, 0.6565, 0.4818, 0.371, 0.08368, 0.4113, 0.08407, 0.4003, 0.07115, 0.3651, 0.07187, 0.2864, 0.004863, 0.3099, 0.003478, 0.3098, 0.0, 0.2863, 0.001386, 0.4962, 0.511, 0.4962, 0.471, 0.4889, 0.4794, 0.4889, 0.5129, 0.3651, 0.07187, 0.4003, 0.07115, 0.3735, 0.06728, 0.3488, 0.06682, 0.4795, 0.5828, 0.4795, 0.5663, 0.4709, 0.5666, 0.4709, 0.5901, 0.5417, 0.6506, 0.5752, 0.6506, 0.5569, 0.6321, 0.5404, 0.6321, 0.6115, 0.5849, 0.645, 0.5849, 0.645, 0.5814, 0.6115, 0.5814, 0.3475, 0.004175, 0.3722, 0.004633, 0.3721, 0.001155, 0.3474, 0.0006976, 0.5752, 0.5894, 0.5752, 0.5647, 0.5569, 0.5898, 0.5569, 0.6019, 0.5752, 0.6506, 0.5752, 0.627, 0.5569, 0.6205, 0.5569, 0.6321, 0.517, 0.6472, 0.5335, 0.6472, 0.5335, 0.6356, 0.517, 0.6356, 0.517, 0.6171, 0.5335, 0.6171, 0.5335, 0.6049, 0.517, 0.6049, 0.6103, 0.3694, 0.6268, 0.3694, 0.6268, 0.3662, 0.6103, 0.3662, 0.5672, 0.003347, 0.5794, 0.00318, 0.5794, 0.0, 0.5672, 0.0001688, 0.5371, 0.004663, 0.5486, 0.003605, 0.5486, 0.0004253, 0.5371, 0.001483, 0.4197, 0.1622, 0.453, 0.1621, 0.4533, 0.0, 0.4199, 2.313e-05, 0.3047, 0.724, 0.3033, 0.724, 0.3018, 0.8861, 0.3031, 0.8862, 0.4112, 0.8872, 0.4101, 0.9999, 0.4157, 1.0, 0.4168, 0.8873, 0.4889, 0.4134, 0.4889, 0.4134, 0.4889, 0.4134, 0.4889, 0.4134, 0.6374, 0.002376, 0.6374, 0.02879, 0.6376, 0.02754, 0.6376, 0.002376, 0.6208, 0.1126, 0.6208, 0.01289, 0.6177, 0.01343, 0.6195, 0.1126, 0.5012, 0.5126, 0.5012, 0.4134, 0.5012, 0.4134, 0.5012, 0.5126, 0.4821, 0.5203, 0.4823, 0.5203, 0.4823, 0.5127, 0.4821, 0.5127, 0.6569, 0.2117, 0.6569, 0.113, 0.6502, 0.1203, 0.6502, 0.2043, 0.6003, 0.5487, 0.6006, 0.5487, 0.5993, 0.5257, 0.599, 0.5257, 0.5736, 0.3517, 0.5734, 0.3517, 0.5732, 0.3639, 0.5736, 0.3639, 0.6502, 0.2043, 0.6502, 0.1203, 0.6379, 0.1286, 0.6379, 0.1961, 0.599, 0.5257, 0.5993, 0.5257, 0.5992, 0.5038, 0.5989, 0.5038, 0.6379, 0.1961, 0.6379, 0.1286, 0.6259, 0.1514, 0.6259, 0.1733, 0.3694, 0.7246, 0.3656, 0.7246, 0.364, 0.8868, 0.3678, 0.8868, 0.5486, 0.003605, 0.5661, 0.003363, 0.5661, 0.0001831, 0.5486, 0.0004253, 0.517, 0.6356, 0.5335, 0.6356, 0.5335, 0.6181, 0.517, 0.6181, 0.5752, 0.627, 0.5752, 0.5916, 0.5569, 0.603, 0.5569, 0.6205, 0.3099, 0.003478, 0.3454, 0.004135, 0.3453, 0.0006576, 0.3098, 0.0, 0.4795, 0.5663, 0.4795, 0.5157, 0.4709, 0.5311, 0.4709, 0.5666, 0.3093, 0.08309, 0.3672, 0.08366, 0.3618, 0.07195, 0.3113, 0.07299, 0.3092, 0.09474, 0.3671, 0.09531, 0.3672, 0.08366, 0.3093, 0.08309, 0.3087, 0.1452, 0.3666, 0.1458, 0.3666, 0.1411, 0.3087, 0.1406, 0.3087, 0.1406, 0.3666, 0.1411, 0.3671, 0.09531, 0.3092, 0.09474, 0.3073, 0.2913, 0.3651, 0.2919, 0.3663, 0.1722, 0.3084, 0.1716, 0.3084, 0.1716, 0.3663, 0.1722, 0.3666, 0.1458, 0.3087, 0.1452, 0.3064, 0.4177, 0.3077, 0.4177, 0.3686, 0.4184, 0.369, 0.3523, 0.353, 0.3578, 0.3458, 0.3682, 0.343, 0.3813, 0.3409, 0.4112, 0.3061, 0.4112, 0.307, 0.3145, 0.3693, 0.3151, 0.3651, 0.2956, 0.3072, 0.2951, 0.3076, 0.422, 0.3686, 0.4226, 0.3686, 0.4184, 0.3077, 0.4177, 0.3678, 0.8868, 0.364, 0.8868, 0.3629, 0.9995, 0.3667, 0.9995, 0.3063, 0.5583, 0.3047, 0.724, 0.3656, 0.7246, 0.3673, 0.5589, 0.2487, 0.4092, 0.3061, 0.4112, 0.307, 0.3145, 0.2496, 0.3139, 0.3061, 0.4112, 0.3409, 0.4112, 0.343, 0.3813, 0.3458, 0.3682, 0.353, 0.3578, 0.369, 0.3523, 0.3693, 0.3151, 0.307, 0.3145, 0.4112, 0.8872, 0.3678, 0.8868, 0.3667, 0.9995, 0.4101, 0.9999, 0.4128, 0.7251, 0.3694, 0.7246, 0.3678, 0.8868, 0.4112, 0.8872, 0.567, 0.00335, 0.5672, 0.003347, 0.5672, 0.0001688, 0.567, 0.0001707, 0.517, 0.6172, 0.5335, 0.6172, 0.5335, 0.6171, 0.517, 0.6171, 0.5752, 0.5898, 0.5752, 0.5894, 0.5569, 0.6019, 0.5569, 0.6021, 0.3471, 0.004168, 0.3475, 0.004175, 0.3474, 0.0006976, 0.3471, 0.0006905, 0.4725, 0.5132, 0.471, 0.5126, 0.4709, 0.5289, 0.4709, 0.5293, 0.5906, 0.01185, 0.5922, 0.01186, 0.5916, 0.0, 0.59, 5.722e-06, 0.5906, 0.0235, 0.5922, 0.02351, 0.5922, 0.01186, 0.5906, 0.01185, 0.5905, 0.07396, 0.592, 0.07397, 0.5921, 0.06932, 0.5905, 0.0693, 0.5905, 0.0693, 0.5921, 0.06932, 0.5922, 0.02351, 0.5906, 0.0235, 0.5902, 0.2201, 0.5917, 0.2201, 0.592, 0.1004, 0.5904, 0.1004, 0.5904, 0.1004, 0.592, 0.1004, 0.592, 0.07397, 0.5905, 0.07396, 0.5916, 0.3465, 0.592, 0.3466, 0.592, 0.3203, 0.5921, 0.2816, 0.5922, 0.2433, 0.5906, 0.2433, 0.5849, 0.2433, 0.5798, 0.2432, 0.5797, 0.2804, 0.5906, 0.2433, 0.5922, 0.2433, 0.5917, 0.2238, 0.5902, 0.2238, 0.3686, 0.4226, 0.3724, 0.4226, 0.3724, 0.4184, 0.3686, 0.4184, 0.3673, 0.5589, 0.3656, 0.7246, 0.3694, 0.7246, 0.371, 0.5589, 0.2076, 0.5573, 0.2064, 0.6764, 0.2415, 0.718, 0.243, 0.5577, 0.537, 0.4813, 0.5056, 0.4813, 0.5056, 0.5168, 0.537, 0.5168, 0.567, 0.2096, 0.5672, 0.2096, 0.5672, 0.003347, 0.567, 0.00335, 0.5486, 0.2098, 0.5661, 0.2096, 0.5661, 0.003363, 0.5486, 0.003605, 0.5371, 0.2109, 0.5486, 0.2098, 0.5486, 0.003605, 0.5371, 0.004663, 0.5672, 0.2096, 0.5794, 0.2094, 0.5794, 0.00318, 0.5672, 0.003347, 0.6103, 0.5756, 0.6268, 0.5756, 0.6268, 0.3694, 0.6103, 0.3694, 0.6103, 0.5814, 0.6268, 0.5814, 0.6268, 0.5791, 0.6103, 0.5791, 0.5672, 0.2154, 0.5794, 0.2153, 0.5794, 0.213, 0.5672, 0.2131, 0.5371, 0.2167, 0.5486, 0.2157, 0.5486, 0.2134, 0.5371, 0.2145, 0.5486, 0.2157, 0.5661, 0.2154, 0.5661, 0.2132, 0.5486, 0.2134, 0.567, 0.2154, 0.5672, 0.2154, 0.5672, 0.2131, 0.567, 0.2131, 0.4697, 0.6284, 0.4709, 0.6284, 0.4709, 0.6261, 0.4697, 0.6262, 0.4697, 0.6226, 0.4709, 0.6226, 0.4709, 0.4165, 0.4697, 0.4165, 0.6626, 0.479, 0.6649, 0.479, 0.6649, 0.4377, 0.6626, 0.4377, 0.6067, 0.419, 0.6091, 0.419, 0.6091, 0.4152, 0.6067, 0.4152, 0.6067, 0.4799, 0.6091, 0.4799, 0.6091, 0.419, 0.6067, 0.419, 0.6001, 0.4813, 0.5998, 0.4813, 0.5986, 0.5038, 0.5989, 0.5038, 0.4801, 0.5127, 0.4795, 0.5128, 0.4799, 0.52, 0.4802, 0.52, 0.5736, 0.2661, 0.5738, 0.2661, 0.5738, 0.2535, 0.5735, 0.2535, 0.4889, 0.4134, 0.4889, 0.4134, 0.4889, 0.4134, 0.4889, 0.4134, 0.5946, 0.01295, 0.5922, 0.01295, 0.5922, 0.01348, 0.5945, 0.01348, 0.6067, 0.3718, 0.6091, 0.3718, 0.6091, 0.3662, 0.6067, 0.3662, 0.5036, 0.0, 0.5012, 0.0, 0.5012, 0.1622, 0.5036, 0.1622, 0.5417, 0.5647, 0.5393, 0.5647, 0.5392, 0.5898, 0.5404, 0.5898, 0.4697, 0.4165, 0.4709, 0.4165, 0.4709, 0.4134, 0.4697, 0.4134, 0.6601, 0.3697, 0.6625, 0.3697, 0.6625, 0.3662, 0.6601, 0.3662, 0.6412, 0.07419, 0.6412, 0.07183, 0.6282, 0.07294, 0.6282, 0.0753, 0.655, 0.03833, 0.655, 0.03596, 0.6282, 0.03587, 0.6282, 0.03825, 0.4993, 0.4832, 0.4984, 0.4831, 0.4965, 0.5011, 0.4974, 0.5012, 0.5006, 0.4711, 0.4997, 0.471, 0.4986, 0.4813, 0.4995, 0.4814, 0.4995, 0.4814, 0.4986, 0.4813, 0.4984, 0.4831, 0.4993, 0.4832, 0.5138, 0.622, 0.5157, 0.622, 0.5157, 0.6126, 0.5143, 0.6126, 0.5143, 0.6126, 0.5157, 0.6126, 0.5156, 0.6049, 0.5147, 0.6049, 0.5134, 0.6318, 0.5158, 0.6318, 0.5157, 0.622, 0.5138, 0.622, 0.5134, 0.6526, 0.5158, 0.6526, 0.5158, 0.6318, 0.5134, 0.6318, 0.6529, 0.07422, 0.6529, 0.07185, 0.6412, 0.07183, 0.6412, 0.07419, 0.4192, 0.5716, 0.4168, 0.5716, 0.4176, 0.5912, 0.4199, 0.5912, 0.4199, 0.5949, 0.4176, 0.5949, 0.4174, 0.7146, 0.4198, 0.7146, 0.4192, 0.5333, 0.4169, 0.5333, 0.4168, 0.5716, 0.4192, 0.5716, 0.5036, 0.1622, 0.5012, 0.1622, 0.5012, 0.2749, 0.5036, 0.2749, 0.6067, 0.4152, 0.6091, 0.4152, 0.6091, 0.3718, 0.6067, 0.3718, 0.4193, 0.4641, 0.417, 0.4641, 0.4169, 0.4684, 0.4193, 0.4684, 0.4195, 0.3278, 0.4197, 0.1622, 0.4174, 0.1622, 0.4171, 0.3278, 0.5706, 0.2742, 0.5729, 0.2742, 0.5729, 0.2167, 0.5706, 0.2167, 0.6626, 0.4377, 0.6649, 0.4377, 0.6627, 0.4324, 0.6603, 0.4324, 0.5418, 0.4568, 0.5395, 0.4568, 0.5394, 0.4813, 0.5417, 0.4813, 0.5415, 0.3636, 0.5392, 0.3636, 0.5394, 0.4034, 0.5416, 0.4034, 0.5416, 0.4034, 0.5394, 0.4034, 0.5395, 0.4568, 0.5418, 0.4568, 0.5415, 0.3222, 0.5393, 0.3222, 0.5392, 0.3636, 0.5415, 0.3636, 0.6236, 0.1127, 0.6236, 0.2305, 0.6259, 0.2305, 0.6259, 0.1127, 0.537, 0.2805, 0.537, 0.3228, 0.5392, 0.3228, 0.5392, 0.2805, 0.6601, 0.4324, 0.6625, 0.4324, 0.6625, 0.4293, 0.6601, 0.4293, 0.3484, 0.06681, 0.3488, 0.06682, 0.3487, 0.06376, 0.3483, 0.06375, 0.3111, 0.06612, 0.3466, 0.06678, 0.3466, 0.06372, 0.3111, 0.06306, 0.3488, 0.06682, 0.3735, 0.06728, 0.3734, 0.06422, 0.3487, 0.06376, 0.6115, 0.6475, 0.645, 0.6475, 0.645, 0.6445, 0.6115, 0.6445, 0.2876, 0.06751, 0.3111, 0.06612, 0.3111, 0.06306, 0.2876, 0.06445, 0.6601, 0.4293, 0.6625, 0.4293, 0.6625, 0.3697, 0.6601, 0.3697, 0.3483, 0.06375, 0.3487, 0.06376, 0.3475, 0.004175, 0.3471, 0.004168, 0.3111, 0.06306, 0.3466, 0.06372, 0.3454, 0.004135, 0.3099, 0.003478, 0.3487, 0.06376, 0.3734, 0.06422, 0.3722, 0.004633, 0.3475, 0.004175, 0.6115, 0.6445, 0.645, 0.6445, 0.645, 0.5849, 0.6115, 0.5849, 0.2876, 0.06445, 0.3111, 0.06306, 0.3099, 0.003478, 0.2864, 0.004863, 0.5134, 0.6609, 0.5158, 0.6609, 0.5158, 0.6559, 0.5134, 0.6559, 0.4108, 0.1415, 0.4107, 0.1462, 0.4157, 0.1462, 0.4158, 0.1416, 0.6292, 0.5645, 0.6627, 0.5644, 0.6627, 0.5594, 0.6292, 0.5594, 0.4112, 0.09572, 0.4108, 0.1415, 0.4158, 0.1416, 0.4162, 0.09577, 0.4107, 0.1462, 0.4104, 0.1726, 0.4155, 0.1726, 0.4157, 0.1462, 0.6268, 0.5645, 0.6292, 0.5645, 0.6292, 0.5594, 0.6268, 0.5594, 0.4799, 0.6609, 0.5134, 0.6609, 0.5134, 0.6559, 0.4799, 0.6559, 0.6091, 0.6445, 0.6115, 0.6445, 0.6115, 0.5849, 0.6091, 0.5849, 0.6268, 0.4293, 0.6601, 0.4293, 0.6601, 0.3697, 0.6268, 0.3697, 0.6091, 0.6475, 0.6115, 0.6475, 0.6115, 0.6445, 0.6091, 0.6445, 0.6268, 0.4323, 0.6601, 0.4324, 0.6601, 0.4293, 0.6268, 0.4293, 0.5056, 0.2805, 0.5056, 0.3228, 0.537, 0.3228, 0.537, 0.2805, 0.5922, 0.1127, 0.5922, 0.2305, 0.6236, 0.2305, 0.6236, 0.1127, 0.5729, 0.3222, 0.5415, 0.3222, 0.5415, 0.3636, 0.5729, 0.3636, 0.5731, 0.4034, 0.5416, 0.4034, 0.5418, 0.4568, 0.5732, 0.4568, 0.5729, 0.3636, 0.5415, 0.3636, 0.5416, 0.4034, 0.5731, 0.4034, 0.5732, 0.4568, 0.5418, 0.4568, 0.5417, 0.4813, 0.5731, 0.4813, 0.6312, 0.4377, 0.6626, 0.4377, 0.6603, 0.4324, 0.6268, 0.4324, 0.5371, 0.2742, 0.5706, 0.2742, 0.5706, 0.2167, 0.5371, 0.2168, 0.4528, 0.3278, 0.453, 0.1621, 0.4197, 0.1622, 0.4195, 0.3278, 0.4526, 0.4641, 0.4193, 0.4641, 0.4193, 0.4684, 0.4526, 0.4683, 0.5732, 0.4152, 0.6067, 0.4152, 0.6067, 0.3718, 0.5732, 0.3718, 0.5371, 0.1622, 0.5036, 0.1622, 0.5036, 0.2749, 0.5371, 0.2749, 0.4526, 0.5333, 0.4192, 0.5333, 0.4192, 0.5716, 0.4525, 0.5716, 0.4533, 0.5949, 0.4199, 0.5949, 0.4198, 0.7146, 0.4531, 0.7146, 0.4525, 0.5716, 0.4192, 0.5716, 0.4199, 0.5912, 0.4533, 0.5912, 0.6529, 0.1075, 0.6529, 0.07422, 0.6412, 0.07419, 0.6412, 0.1075, 0.5035, 0.6526, 0.5134, 0.6526, 0.5134, 0.6318, 0.5089, 0.6318, 0.5089, 0.6318, 0.5134, 0.6318, 0.5138, 0.622, 0.5111, 0.622, 0.5119, 0.6126, 0.5143, 0.6126, 0.5147, 0.6049, 0.5144, 0.6049, 0.5111, 0.622, 0.5138, 0.622, 0.5143, 0.6126, 0.5119, 0.6126, 0.4997, 0.4814, 0.4995, 0.4814, 0.4993, 0.4832, 0.4995, 0.4832, 0.5008, 0.4711, 0.5006, 0.4711, 0.4995, 0.4814, 0.4997, 0.4814, 0.4995, 0.4832, 0.4993, 0.4832, 0.4974, 0.5012, 0.4976, 0.5012, 0.655, 0.07183, 0.655, 0.03833, 0.6282, 0.03825, 0.6282, 0.07175, 0.6412, 0.1075, 0.6412, 0.07419, 0.6282, 0.0753, 0.6282, 0.1086, 0.6268, 0.3697, 0.6601, 0.3697, 0.6601, 0.3662, 0.6268, 0.3662, 0.4533, 0.4166, 0.4697, 0.4165, 0.4697, 0.4134, 0.4533, 0.4134, 0.5752, 0.5647, 0.5417, 0.5647, 0.5404, 0.5898, 0.5569, 0.5898, 0.5371, 0.0, 0.5036, 0.0, 0.5036, 0.1622, 0.5371, 0.1622, 0.5732, 0.3718, 0.6067, 0.3718, 0.6067, 0.3662, 0.5732, 0.3662, 0.6208, 0.01289, 0.5946, 0.01295, 0.5945, 0.01348, 0.6177, 0.01343, 0.5008, 0.471, 0.5008, 0.471, 0.5008, 0.471, 0.5008, 0.471, 0.5731, 0.2661, 0.5736, 0.2661, 0.5735, 0.2535, 0.5729, 0.2535, 0.4806, 0.5126, 0.4801, 0.5127, 0.4802, 0.52, 0.4806, 0.5199, 0.6006, 0.4813, 0.6001, 0.4813, 0.5989, 0.5038, 0.5992, 0.5038, 0.5732, 0.4799, 0.6067, 0.4799, 0.6067, 0.419, 0.5732, 0.419, 0.5732, 0.419, 0.6067, 0.419, 0.6067, 0.4152, 0.5732, 0.4152, 0.6312, 0.479, 0.6626, 0.479, 0.6626, 0.4377, 0.6312, 0.4377, 0.4533, 0.6227, 0.4697, 0.6226, 0.4697, 0.4165, 0.4533, 0.4166, 0.4533, 0.6285, 0.4697, 0.6284, 0.4697, 0.6262, 0.4533, 0.6262, 0.6091, 0.5814, 0.6103, 0.5814, 0.6103, 0.5791, 0.6091, 0.5791, 0.6091, 0.5756, 0.6103, 0.5756, 0.6103, 0.3694, 0.6091, 0.3694, 0.5392, 0.4813, 0.537, 0.4813, 0.537, 0.5168, 0.5392, 0.5168, 0.5158, 0.6172, 0.517, 0.6172, 0.517, 0.6171, 0.5158, 0.6171, 0.5158, 0.6356, 0.517, 0.6356, 0.517, 0.6181, 0.5158, 0.6181, 0.5986, 0.5257, 0.599, 0.5257, 0.5989, 0.5038, 0.5986, 0.5038, 0.574, 0.3517, 0.5736, 0.3517, 0.5736, 0.3639, 0.574, 0.3639, 0.5999, 0.5488, 0.6003, 0.5487, 0.599, 0.5257, 0.5986, 0.5257, 0.4816, 0.5202, 0.4821, 0.5203, 0.4821, 0.5127, 0.4817, 0.5126, 0.6374, 0.0, 0.6374, 0.002376, 0.6376, 0.002376, 0.6376, 0.0, 0.4889, 0.4134, 0.4889, 0.4134, 0.4889, 0.4134, 0.4889, 0.4134, 0.4174, 0.1622, 0.4197, 0.1622, 0.4199, 2.313e-05, 0.4176, 2.456e-05, 0.6091, 0.3694, 0.6103, 0.3694, 0.6103, 0.3662, 0.6091, 0.3662, 0.5158, 0.6171, 0.517, 0.6171, 0.517, 0.6049, 0.5158, 0.6049, 0.5158, 0.6472, 0.517, 0.6472, 0.517, 0.6356, 0.5158, 0.6356, 0.6091, 0.5849, 0.6115, 0.5849, 0.6115, 0.5814, 0.6091, 0.5814, 0.5393, 0.6506, 0.5417, 0.6506, 0.5404, 0.6321, 0.5392, 0.6321, 0.4962, 0.5139, 0.4962, 0.511, 0.4889, 0.5129, 0.4889, 0.5153, 0.6405, 0.4792, 0.6405, 0.482, 0.6565, 0.4818, 0.6565, 0.479, 0.4963, 0.5098, 0.4977, 0.51, 0.4974, 0.5012, 0.4965, 0.5011, 0.6268, 0.5354, 0.6292, 0.5353, 0.6289, 0.5258, 0.6269, 0.5258, 0.4962, 0.52, 0.4981, 0.5202, 0.4977, 0.51, 0.4963, 0.5098, 0.6268, 0.4793, 0.6268, 0.4822, 0.6405, 0.482, 0.6405, 0.4792, 0.6375, 0.3539, 0.6375, 0.3511, 0.5922, 0.3511, 0.5922, 0.3539, 0.6268, 0.5562, 0.6292, 0.5562, 0.6292, 0.5353, 0.6268, 0.5354, 0.6375, 0.3075, 0.6375, 0.3103, 0.651, 0.3103, 0.651, 0.3074, 0.501, 0.3867, 0.4982, 0.3867, 0.4983, 0.4131, 0.5012, 0.4131, 0.5004, 0.267, 0.4976, 0.267, 0.4982, 0.3867, 0.501, 0.3867, 0.5003, 0.2438, 0.4974, 0.2438, 0.4975, 0.2633, 0.5004, 0.2632, 0.5012, 0.1405, 0.4988, 0.1406, 0.4974, 0.2438, 0.5003, 0.2438, 0.5012, 0.1363, 0.4988, 0.1363, 0.4988, 0.1406, 0.5012, 0.1405, 0.6282, 0.0, 0.6282, 0.002376, 0.6338, 0.002376, 0.6338, 0.0, 0.5392, 0.4567, 0.537, 0.4567, 0.537, 0.4813, 0.5392, 0.4813, 0.5392, 0.5168, 0.537, 0.5168, 0.5347, 0.5214, 0.5371, 0.5214, 0.5392, 0.4037, 0.537, 0.4037, 0.537, 0.4567, 0.5392, 0.4567, 0.5392, 0.3228, 0.537, 0.3228, 0.537, 0.3642, 0.5392, 0.3642, 0.5392, 0.3642, 0.537, 0.3642, 0.537, 0.4037, 0.5392, 0.4037, 0.5395, 0.2804, 0.5393, 0.3222, 0.5415, 0.3222, 0.5417, 0.2804, 0.6268, 0.5579, 0.6292, 0.5579, 0.6292, 0.5578, 0.6268, 0.5578, 0.5024, 0.6543, 0.5134, 0.6543, 0.5134, 0.6543, 0.5031, 0.6543, 0.5134, 0.6543, 0.5158, 0.6543, 0.5158, 0.6543, 0.5134, 0.6543, 0.5759, 0.5958, 0.5759, 0.5911, 0.5752, 0.5911, 0.5752, 0.5958, 0.6292, 0.5579, 0.6402, 0.5579, 0.6395, 0.5578, 0.6292, 0.5578, 0.5759, 0.6416, 0.5759, 0.5958, 0.5752, 0.5958, 0.5752, 0.6416, 0.5759, 0.5911, 0.5759, 0.5647, 0.5752, 0.5647, 0.5752, 0.5911, 0.5984, 0.5911, 0.5984, 0.5647, 0.5759, 0.5647, 0.5759, 0.5911, 0.5984, 0.6416, 0.5984, 0.5958, 0.5759, 0.5958, 0.5759, 0.6416, 0.6292, 0.5594, 0.6627, 0.5594, 0.6402, 0.5579, 0.6292, 0.5579, 0.5984, 0.5958, 0.5984, 0.5911, 0.5759, 0.5911, 0.5759, 0.5958, 0.5134, 0.6559, 0.5158, 0.6559, 0.5158, 0.6543, 0.5134, 0.6543, 0.4799, 0.6559, 0.5134, 0.6559, 0.5134, 0.6543, 0.5024, 0.6543, 0.6268, 0.5594, 0.6292, 0.5594, 0.6292, 0.5579, 0.6268, 0.5579, 0.6268, 0.5578, 0.6292, 0.5578, 0.6292, 0.5562, 0.6268, 0.5562, 0.5031, 0.6543, 0.5134, 0.6543, 0.5134, 0.6526, 0.5035, 0.6526, 0.5134, 0.6543, 0.5158, 0.6543, 0.5158, 0.6526, 0.5134, 0.6526, 0.5922, 0.2764, 0.5922, 0.281, 0.5938, 0.281, 0.5938, 0.2764, 0.6292, 0.5578, 0.6395, 0.5578, 0.6391, 0.5562, 0.6292, 0.5562, 0.5922, 0.2305, 0.5922, 0.2764, 0.5938, 0.2764, 0.5938, 0.2305, 0.5922, 0.281, 0.5922, 0.3074, 0.5938, 0.3074, 0.5938, 0.281, 0.6376, 0.0, 0.6376, 0.002376, 0.6387, 0.002376, 0.6387, 8.196e-08, 0.4533, 0.6285, 0.4533, 0.6518, 0.4544, 0.6518, 0.4544, 0.6374, 0.4533, 0.6518, 0.4533, 0.6541, 0.4544, 0.6541, 0.4544, 0.6518, 0.6195, 0.1126, 0.6177, 0.01343, 0.6088, 0.01342, 0.6087, 0.1126, 0.6376, 0.002376, 0.6376, 0.02754, 0.6387, 0.01678, 0.6387, 0.002376, 0.6338, 0.0, 0.6338, 0.002376, 0.6374, 0.002376, 0.6374, 0.0, 0.6282, 0.0, 0.5949, 6.723e-05, 0.5946, 0.01295, 0.6208, 0.01289, 0.5949, 6.723e-05, 0.5925, 7.248e-05, 0.5922, 0.01295, 0.5946, 0.01295, 0.6282, 0.1127, 0.6282, 0.0, 0.6208, 0.01289, 0.6208, 0.1126, 0.6338, 0.002376, 0.6338, 0.03587, 0.6374, 0.02879, 0.6374, 0.002376, 0.4823, 0.5187, 0.4827, 0.5187, 0.4827, 0.5126, 0.4823, 0.5126, 0.4816, 0.5126, 0.4811, 0.5126, 0.4811, 0.5187, 0.4816, 0.5187, 0.4811, 0.5126, 0.4806, 0.5126, 0.4806, 0.5187, 0.4811, 0.5187, 0.663, 0.212, 0.663, 0.1127, 0.6569, 0.113, 0.6569, 0.2117, 0.4827, 0.5187, 0.483, 0.5187, 0.483, 0.5126, 0.4827, 0.5126, 0.6387, 8.196e-08, 0.6387, 0.002376, 0.6563, 0.0004304, 0.6563, 1.371e-06, 0.4544, 0.6374, 0.4544, 0.6518, 0.472, 0.6536, 0.472, 0.6531, 0.4544, 0.6518, 0.4544, 0.6541, 0.472, 0.6541, 0.472, 0.6536, 0.4889, 0.5126, 0.4889, 0.4134, 0.4709, 0.4134, 0.4709, 0.5126, 0.6387, 0.002376, 0.6387, 0.01678, 0.6563, 0.000698, 0.6563, 0.0004304, 0.5732, 0.4813, 0.6067, 0.4813, 0.6067, 0.4799, 0.5732, 0.4799, 0.6067, 0.4813, 0.6091, 0.4813, 0.6091, 0.4799, 0.6067, 0.4799, 0.305, 0.5583, 0.3033, 0.724, 0.3047, 0.724, 0.3063, 0.5583, 0.3063, 0.422, 0.3076, 0.422, 0.3077, 0.4177, 0.3064, 0.4177, 0.3656, 0.7246, 0.3047, 0.724, 0.3031, 0.8862, 0.364, 0.8868, 0.364, 0.8868, 0.3031, 0.8862, 0.302, 0.9989, 0.3629, 0.9995, 0.5158, 0.6181, 0.517, 0.6181, 0.517, 0.6179, 0.5158, 0.6179, 0.3466, 0.06372, 0.347, 0.06373, 0.3457, 0.004143, 0.3454, 0.004135, 0.3466, 0.06678, 0.347, 0.06679, 0.347, 0.06373, 0.3466, 0.06372, 0.5661, 0.2154, 0.5663, 0.2154, 0.5663, 0.2132, 0.5661, 0.2132, 0.5661, 0.2096, 0.5663, 0.2096, 0.5663, 0.00336, 0.5661, 0.003363, 0.5798, 0.2432, 0.5849, 0.2433, 0.5845, 0.2238, 0.5794, 0.2237, 0.5796, 0.1003, 0.5848, 0.1003, 0.5848, 0.07392, 0.5797, 0.0739, 0.5794, 0.22, 0.5845, 0.22, 0.5848, 0.1003, 0.5796, 0.1003, 0.5797, 0.06924, 0.5848, 0.06926, 0.5849, 0.02345, 0.5798, 0.02344, 0.5797, 0.0739, 0.5848, 0.07392, 0.5848, 0.06926, 0.5797, 0.06924, 0.5798, 0.02344, 0.5849, 0.02345, 0.585, 0.01181, 0.5798, 0.01179, 0.5798, 0.01179, 0.585, 0.01181, 0.5844, 2.575e-05, 0.5828, 3.195e-05, 0.4795, 0.5157, 0.478, 0.5152, 0.4709, 0.5307, 0.4709, 0.5311, 0.3454, 0.004135, 0.3457, 0.004143, 0.3457, 0.0006647, 0.3453, 0.0006576, 0.5752, 0.5916, 0.5752, 0.5912, 0.5569, 0.6028, 0.5569, 0.603, 0.517, 0.6181, 0.5335, 0.6181, 0.5335, 0.6179, 0.517, 0.6179, 0.5661, 0.003363, 0.5663, 0.00336, 0.5663, 0.0001802, 0.5661, 0.0001831, 0.5158, 0.6179, 0.517, 0.6179, 0.517, 0.6172, 0.5158, 0.6172, 0.347, 0.06373, 0.3483, 0.06375, 0.3471, 0.004168, 0.3457, 0.004143, 0.347, 0.06679, 0.3484, 0.06681, 0.3483, 0.06375, 0.347, 0.06373, 0.5663, 0.2154, 0.567, 0.2154, 0.567, 0.2131, 0.5663, 0.2132, 0.5663, 0.2096, 0.567, 0.2096, 0.567, 0.00335, 0.5663, 0.00336, 0.5849, 0.2433, 0.5906, 0.2433, 0.5902, 0.2238, 0.5845, 0.2238, 0.5848, 0.1003, 0.5904, 0.1004, 0.5905, 0.07396, 0.5848, 0.07392, 0.5845, 0.22, 0.5902, 0.2201, 0.5904, 0.1004, 0.5848, 0.1003, 0.5848, 0.06926, 0.5905, 0.0693, 0.5906, 0.0235, 0.5849, 0.02345, 0.5848, 0.07392, 0.5905, 0.07396, 0.5905, 0.0693, 0.5848, 0.06926, 0.5849, 0.02345, 0.5906, 0.0235, 0.5906, 0.01185, 0.585, 0.01181, 0.585, 0.01181, 0.5906, 0.01185, 0.59, 5.722e-06, 0.5844, 2.575e-05, 0.478, 0.5152, 0.4725, 0.5132, 0.4709, 0.5293, 0.4709, 0.5307, 0.3457, 0.004143, 0.3471, 0.004168, 0.3471, 0.0006905, 0.3457, 0.0006647, 0.5752, 0.5912, 0.5752, 0.5898, 0.5569, 0.6021, 0.5569, 0.6028, 0.517, 0.6179, 0.5335, 0.6179, 0.5335, 0.6172, 0.517, 0.6172, 0.5663, 0.00336, 0.567, 0.00335, 0.567, 0.0001707, 0.5663, 0.0001802, 0.305, 0.5583, 0.3063, 0.5583, 0.3076, 0.422, 0.3063, 0.422, 0.5004, 0.0, 0.4981, 1.276e-05, 0.4988, 0.1363, 0.5012, 0.1363, 0.4528, 0.3278, 0.4195, 0.3278, 0.4193, 0.4641, 0.4526, 0.4641, 0.4195, 0.3278, 0.4171, 0.3278, 0.417, 0.4641, 0.4193, 0.4641, 0.3673, 0.5589, 0.371, 0.5589, 0.3724, 0.4226, 0.3686, 0.4226, 0.3063, 0.5583, 0.3673, 0.5589, 0.3686, 0.4226, 0.3076, 0.422, 0.4981, 1.276e-05, 0.4645, 0.0001934, 0.4653, 0.1365, 0.4988, 0.1363, 0.2475, 0.5577, 0.305, 0.5583, 0.3063, 0.422, 0.2489, 0.4214, 0.371, 0.5589, 0.4144, 0.5594, 0.4158, 0.4231, 0.3724, 0.4226, 0.5395, 0.2749, 0.5395, 0.2804, 0.5417, 0.2804, 0.5418, 0.2749, 0.5056, 0.2749, 0.5056, 0.2805, 0.537, 0.2805, 0.537, 0.2749, 0.537, 0.2749, 0.537, 0.2805, 0.5392, 0.2805, 0.5392, 0.2749, 0.0, 0.6731, 0.005592, 0.6758, 0.006776, 0.5553, 0.001157, 0.5553, 0.5418, 0.2749, 0.5417, 0.2804, 0.5732, 0.2804, 0.5732, 0.2749, 0.5845, 0.2238, 0.5902, 0.2238, 0.5902, 0.2201, 0.5845, 0.22, 0.5794, 0.2237, 0.5845, 0.2238, 0.5845, 0.22, 0.5794, 0.22, 0.5004, 0.2632, 0.4975, 0.2633, 0.4976, 0.267, 0.5004, 0.267, 0.4533, 0.5912, 0.4199, 0.5912, 0.4199, 0.5949, 0.4533, 0.5949, 0.4199, 0.5912, 0.4176, 0.5912, 0.4176, 0.5949, 0.4199, 0.5949, 0.5902, 0.2238, 0.5917, 0.2238, 0.5917, 0.2201, 0.5902, 0.2201, 0.3072, 0.2951, 0.3651, 0.2956, 0.3651, 0.2919, 0.3073, 0.2913, 0.2498, 0.2945, 0.3072, 0.2951, 0.3073, 0.2913, 0.2498, 0.2908, 0.3689, 0.2957, 0.4092, 0.2961, 0.4093, 0.2923, 0.369, 0.2919, 0.4975, 0.2633, 0.4539, 0.2635, 0.4539, 0.2672, 0.4976, 0.267, 0.4526, 0.4946, 0.4193, 0.4946, 0.4192, 0.5333, 0.4526, 0.5333, 0.5003, 0.5238, 0.5016, 0.6029, 0.5038, 0.6049, 0.5023, 0.5214, 0.3727, 0.3921, 0.4161, 0.3925, 0.4164, 0.3539, 0.3731, 0.3535, 0.3724, 0.4184, 0.4158, 0.4188, 0.4161, 0.3925, 0.3727, 0.3921, 0.4193, 0.4684, 0.4169, 0.4684, 0.4169, 0.4946, 0.4193, 0.4946, 0.4526, 0.4683, 0.4193, 0.4684, 0.4193, 0.4946, 0.4526, 0.4946, 0.5729, 0.2351, 0.5753, 0.2351, 0.5753, 0.2167, 0.5729, 0.2168, 0.578, 0.2958, 0.5756, 0.2958, 0.5756, 0.298, 0.578, 0.298, 0.5609, 0.4832, 0.5596, 0.5623, 0.5617, 0.5647, 0.5631, 0.4813, 0.5777, 0.2389, 0.5753, 0.2389, 0.5753, 0.2413, 0.5777, 0.2413, 0.483, 0.5126, 0.483, 0.515, 0.4841, 0.515, 0.4841, 0.5126, 0.5394, 0.5014, 0.5392, 0.5401, 0.5404, 0.5401, 0.5405, 0.5014, 0.5781, 0.2749, 0.5757, 0.2749, 0.5757, 0.276, 0.5781, 0.276, 0.4799, 0.5461, 0.4801, 0.5847, 0.4812, 0.5847, 0.481, 0.5461, 0.5732, 0.3517, 0.5756, 0.3517, 0.5756, 0.2749, 0.5732, 0.2749, 0.5808, 0.4814, 0.5801, 0.5615, 0.5986, 0.5584, 0.5986, 0.4815, 0.578, 0.3157, 0.5756, 0.3157, 0.5757, 0.3335, 0.5781, 0.3335, 0.5208, 0.5246, 0.5215, 0.6047, 0.5392, 0.6046, 0.5392, 0.5278, 0.5777, 0.2167, 0.5753, 0.2167, 0.5753, 0.2188, 0.5777, 0.2188, 0.5405, 0.5014, 0.5404, 0.5401, 0.5421, 0.5421, 0.5424, 0.4998, 0.5781, 0.276, 0.5757, 0.276, 0.5757, 0.2778, 0.5781, 0.2778, 0.481, 0.5461, 0.4812, 0.5847, 0.4831, 0.5864, 0.4828, 0.544, 0.5777, 0.2188, 0.5753, 0.2188, 0.5753, 0.2389, 0.5777, 0.2389, 0.5424, 0.4998, 0.5421, 0.5421, 0.5596, 0.5623, 0.5609, 0.4832, 0.5781, 0.2778, 0.5757, 0.2778, 0.5756, 0.2958, 0.578, 0.2958, 0.4828, 0.544, 0.4831, 0.5864, 0.5016, 0.6029, 0.5003, 0.5238, 0.5023, 0.5214, 0.5038, 0.6049, 0.5215, 0.6047, 0.5208, 0.5246, 0.578, 0.298, 0.5756, 0.298, 0.5756, 0.3157, 0.578, 0.3157, 0.5631, 0.4813, 0.5617, 0.5647, 0.5801, 0.5615, 0.5808, 0.4814, 0.5729, 0.2535, 0.5753, 0.2535, 0.5753, 0.2351, 0.5729, 0.2351, 0.5663, 0.2132, 0.567, 0.2131, 0.567, 0.2096, 0.5663, 0.2096, 0.5661, 0.2132, 0.5663, 0.2132, 0.5663, 0.2096, 0.5661, 0.2096, 0.6091, 0.5791, 0.6103, 0.5791, 0.6103, 0.5756, 0.6091, 0.5756, 0.4533, 0.6262, 0.4697, 0.6262, 0.4697, 0.6226, 0.4533, 0.6227, 0.4697, 0.6262, 0.4709, 0.6261, 0.4709, 0.6226, 0.4697, 0.6226, 0.6103, 0.5791, 0.6268, 0.5791, 0.6268, 0.5756, 0.6103, 0.5756, 0.5672, 0.2131, 0.5794, 0.213, 0.5794, 0.2094, 0.5672, 0.2096, 0.5371, 0.2145, 0.5486, 0.2134, 0.5486, 0.2098, 0.5371, 0.2109, 0.5486, 0.2134, 0.5661, 0.2132, 0.5661, 0.2096, 0.5486, 0.2098, 0.567, 0.2131, 0.5672, 0.2131, 0.5672, 0.2096, 0.567, 0.2096])
me_cube_001.materials.append(mat_material_001)
me_cube_001.materials.append(mat_material_002)
me_cube_001.materials.append(mat_material_003)
me_cube_001.use_remesh_fix_poles = True
me_cube_001.use_remesh_preserve_attributes = False
me_cube_001.use_mirror_vertex_groups = False
me_cube_001.update()
me_cube_002 = bpy.data.meshes.new('Cube.002')
me_cube_002.from_pydata([(0.003429, -0.04181, 2.705), (0.003429, -0.04181, 3.198), (0.003429, 0.04181, 2.705), (0.003429, 0.04181, 3.198), (0.06976, -0.04181, 2.705), (0.06976, -0.04181, 3.198), (0.06976, 0.04181, 2.705), (0.06976, 0.04181, 3.198), (-0.04226, 0.04181, 2.617), (-0.04226, -0.04181, 2.617), (0.02406, 0.04181, 2.617), (0.02406, -0.04181, 2.617), (-0.08847, 0.04181, 2.568), (-0.08847, -0.04181, 2.568), (-0.06363, 0.04181, 2.534), (-0.06363, -0.04181, 2.534), (-0.1297, 0.04181, 2.553), (-0.1297, -0.04181, 2.553), (-0.1269, 0.04181, 2.514), (-0.1269, -0.04181, 2.514), (-0.5145, 0.04181, 2.554), (-0.5145, -0.04181, 2.554), (-0.5117, 0.04181, 2.516), (-0.5117, -0.04181, 2.516), (-0.8417, 0.04181, 2.72), (-0.8417, -0.04181, 2.72), (-0.8674, 0.04181, 2.698), (-0.8674, -0.04181, 2.698), (-0.8702, 0.04181, 2.759), (-0.8702, -0.04181, 2.759), (-0.9102, 0.04181, 2.745), (-0.9102, -0.04181, 2.745), (-0.8743, 0.04181, 2.785), (-0.8743, -0.04181, 2.785), (-0.9116, 0.04181, 2.783), (-0.9116, -0.04181, 2.783), (-0.8968, 0.04181, 3.11), (-0.8968, -0.04181, 3.11), (-0.9342, 0.04181, 3.107), (-0.9342, -0.04181, 3.107), (-0.9017, 0.04181, 3.181), (-0.9017, -0.04181, 3.181), (-0.9391, 0.04181, 3.178), (-0.9391, -0.04181, 3.178), (0.003429, -0.04181, 3.198), (0.003429, 0.04181, 3.198), (0.06976, 0.04181, 3.198), (0.06976, -0.04181, 3.198), (-0.9013, -0.04181, 3.176), (-0.9387, -0.04181, 3.173), (-0.9387, 0.04181, 3.173), (-0.9013, 0.04181, 3.176)], [], [(44, 1, 3, 45), (45, 3, 7, 46), (46, 7, 5, 47), (47, 5, 1, 44), (4, 0, 9, 11), (7, 3, 1, 5), (10, 11, 15, 14), (2, 6, 10, 8), (0, 2, 8, 9), (6, 4, 11, 10), (15, 13, 17, 19), (9, 8, 12, 13), (11, 9, 13, 15), (8, 10, 14, 12), (18, 19, 23, 22), (12, 14, 18, 16), (14, 15, 19, 18), (13, 12, 16, 17), (22, 23, 27, 26), (17, 16, 20, 21), (19, 17, 21, 23), (16, 18, 22, 20), (27, 25, 29, 31), (21, 20, 24, 25), (23, 21, 25, 27), (20, 22, 26, 24), (30, 31, 35, 34), (24, 26, 30, 28), (26, 27, 31, 30), (25, 24, 28, 29), (33, 32, 36, 37), (29, 28, 32, 33), (31, 29, 33, 35), (28, 30, 34, 32), (49, 48, 41, 43), (35, 33, 37, 39), (32, 34, 38, 36), (34, 35, 39, 38), (40, 42, 43, 41), (51, 50, 42, 40), (50, 49, 43, 42), (48, 51, 40, 41), (4, 47, 44, 0), (6, 46, 47, 4), (2, 45, 46, 6), (0, 44, 45, 2), (37, 36, 51, 48), (38, 39, 49, 50), (36, 38, 50, 51), (39, 37, 48, 49)])
_uv = me_cube_002.uv_layers.new(name='UVMap')
_uv.uv.foreach_set('vector', [0.1743, 0.5121, 0.1743, 0.5121, 0.1743, 0.5121, 0.1743, 0.5121, 0.1743, 0.5121, 0.1743, 0.5121, 0.1743, 0.5121, 0.1743, 0.5121, 0.1743, 0.5121, 0.1743, 0.5121, 0.1743, 0.5121, 0.1743, 0.5121, 0.1743, 0.5121, 0.1743, 0.5121, 0.1743, 0.5121, 0.1743, 0.5121, 0.4491, 0.7681, 0.4494, 0.7511, 0.4269, 0.739, 0.4266, 0.756, 0.9904, 0.0, 0.9735, 0.0, 0.9735, 0.5121, 0.9904, 0.5121, 0.55, 0.0, 0.55, 0.5121, 0.5715, 0.5121, 0.5715, 0.0, 0.04834, 0.5314, 0.04802, 0.5144, 0.02553, 0.5265, 0.02585, 0.5435, 0.6076, 0.5121, 0.6076, 0.0, 0.5845, 0.0, 0.5845, 0.5121, 0.5271, 0.0, 0.5271, 0.5121, 0.55, 0.5121, 0.55, 0.0, 0.4058, 0.7331, 0.4146, 0.7269, 0.4111, 0.7163, 0.4011, 0.7168, 0.5845, 0.5121, 0.5845, 0.0, 0.5715, 0.0, 0.5715, 0.5121, 0.4266, 0.756, 0.4269, 0.739, 0.4146, 0.7269, 0.4058, 0.7331, 0.02585, 0.5435, 0.02553, 0.5265, 0.004758, 0.5494, 0.0135, 0.5556, 0.01589, 1.192e-07, 0.01589, 0.5121, 0.1143, 0.5121, 0.1143, 1.192e-07, 0.0135, 0.5556, 0.004758, 0.5494, 0.0, 0.5657, 0.009968, 0.5662, 2.235e-08, 1.192e-07, 0.0, 0.5121, 0.01589, 0.5121, 0.01589, 1.192e-07, 0.2078, 0.0, 0.2078, 0.5121, 0.2184, 0.5121, 0.2184, 0.0, 0.1143, 1.192e-07, 0.1143, 0.5121, 0.2078, 0.5121, 0.2078, 0.0, 0.2184, 0.0, 0.2184, 0.5121, 0.3169, 0.5121, 0.3169, 5.96e-08, 0.4011, 0.7168, 0.4111, 0.7163, 0.4132, 0.6178, 0.4033, 0.6183, 0.009968, 0.5662, 0.0, 0.5657, 0.002164, 0.6641, 0.01213, 0.6647, 0.4516, 0.5281, 0.4572, 0.5348, 0.4674, 0.5277, 0.4639, 0.5174, 0.3169, 5.96e-08, 0.3169, 0.5121, 0.4011, 0.5121, 0.4011, 1.788e-07, 0.4033, 0.6183, 0.4132, 0.6178, 0.4572, 0.5348, 0.4516, 0.5281, 0.01213, 0.6647, 0.002164, 0.6641, 0.05056, 0.7543, 0.05608, 0.7476, 0.7452, 0.0, 0.7452, 0.5121, 0.7548, 0.5121, 0.7548, 0.0, 0.05608, 0.7476, 0.05056, 0.7543, 0.06284, 0.7651, 0.0663, 0.7548, 0.7335, 0.0, 0.7335, 0.5121, 0.7452, 0.5121, 0.7452, 0.0, 0.9735, 0.5121, 0.9735, 0.0, 0.9635, 0.0, 0.9635, 0.5121, 0.9569, 0.5121, 0.9569, 0.0, 0.8739, 0.0, 0.8739, 0.5121, 0.9635, 0.5121, 0.9635, 0.0, 0.9569, 0.0, 0.9569, 0.5121, 0.4639, 0.5174, 0.4674, 0.5277, 0.474, 0.5268, 0.4735, 0.5172, 0.0663, 0.7548, 0.06284, 0.7651, 0.07243, 0.7653, 0.07292, 0.7557, 0.5736, 0.5121, 0.5741, 0.5217, 0.5754, 0.5216, 0.5749, 0.5121, 0.4735, 0.5172, 0.474, 0.5268, 0.5572, 0.5226, 0.5567, 0.513, 0.07292, 0.7557, 0.07243, 0.7653, 0.1557, 0.7695, 0.1561, 0.7599, 0.7548, 0.0, 0.7548, 0.5121, 0.8377, 0.5121, 0.8377, 0.0, 1.0, 0.0, 0.9904, 0.0, 0.9904, 0.5121, 1.0, 0.5121, 0.173, 0.7608, 0.1725, 0.7703, 0.1738, 0.7704, 0.1743, 0.7608, 0.8544, 0.0, 0.8544, 0.5121, 0.8558, 0.5121, 0.8558, 0.0, 0.8571, 0.5121, 0.8571, 0.0, 0.8558, 0.0, 0.8558, 0.5121, 0.4491, 0.7681, 0.5751, 0.7704, 0.5754, 0.7534, 0.4494, 0.7511, 0.5271, 0.0, 0.4011, 0.0, 0.4011, 0.5121, 0.5271, 0.5121, 0.04834, 0.5314, 0.1743, 0.529, 0.174, 0.5121, 0.04802, 0.5144, 0.6076, 0.5121, 0.7335, 0.5121, 0.7335, 0.0, 0.6076, 0.0, 0.8739, 0.5121, 0.8739, 0.0, 0.8571, 0.0, 0.8571, 0.5121, 0.8377, 0.0, 0.8377, 0.5121, 0.8544, 0.5121, 0.8544, 0.0, 0.1561, 0.7599, 0.1557, 0.7695, 0.1725, 0.7703, 0.173, 0.7608, 0.5567, 0.513, 0.5572, 0.5226, 0.5741, 0.5217, 0.5736, 0.5121])
me_cube_002.materials.append(mat_material_005)
me_cube_002.use_remesh_fix_poles = True
me_cube_002.use_remesh_preserve_attributes = False
me_cube_002.use_mirror_vertex_groups = False
me_cube_002.update()
me_cube_003 = bpy.data.meshes.new('Cube.003')
me_cube_003.from_pydata([(-0.5547, 0.0333, 3.209), (-0.5764, 0.0333, 3.136), (-0.5547, -0.0333, 3.209), (-0.5764, -0.0333, 3.136), (-0.7104, 0.0333, 3.209), (-0.7104, 0.0333, 3.136), (-0.7104, -0.0333, 3.209), (-0.7104, -0.0333, 3.136), (-0.5967, 0.0333, 3.067), (-0.5967, -0.0333, 3.067), (-0.7088, 0.0333, 3.066), (-0.7088, -0.0333, 3.066), (-0.6029, 0.0333, 2.969), (-0.6029, -0.0333, 2.969), (-0.684, 0.0333, 2.951), (-0.684, -0.0333, 2.951), (-0.5851, 0.0333, 2.89), (-0.5851, -0.0333, 2.89), (-0.6288, 0.0333, 2.845), (-0.6288, -0.0333, 2.845), (-0.5265, 0.0333, 2.781), (-0.5265, -0.0333, 2.781), (-0.5407, 0.0333, 2.75), (-0.5407, -0.0333, 2.75), (-0.4414, 0.0333, 2.687), (-0.4414, -0.0333, 2.687), (-0.4478, 0.0333, 2.676), (-0.4478, -0.0333, 2.676), (-0.5601, 0.0333, 3.191), (-0.5601, -0.0333, 3.191), (-0.7104, -0.0333, 3.191), (-0.7104, 0.0333, 3.191)], [], [(28, 1, 3, 29), (29, 3, 7, 30), (30, 7, 5, 31), (31, 5, 1, 28), (2, 6, 4, 0), (3, 1, 8, 9), (11, 9, 13, 15), (1, 5, 10, 8), (7, 3, 9, 11), (5, 7, 11, 10), (14, 15, 19, 18), (10, 11, 15, 14), (9, 8, 12, 13), (8, 10, 14, 12), (16, 18, 22, 20), (13, 12, 16, 17), (12, 14, 18, 16), (15, 13, 17, 19), (22, 23, 27, 26), (19, 17, 21, 23), (18, 19, 23, 22), (17, 16, 20, 21), (27, 25, 24, 26), (21, 20, 24, 25), (20, 22, 26, 24), (23, 21, 25, 27), (4, 31, 28, 0), (6, 30, 31, 4), (2, 29, 30, 6), (0, 28, 29, 2)])
_uv = me_cube_003.uv_layers.new(name='UVMap')
_uv.uv.foreach_set('vector', [0.3403, 0.01953, 0.3403, 0.0781, 0.6805, 0.0781, 0.6805, 0.01953, 0.8561, 0.5385, 0.8279, 0.4871, 0.6942, 0.5161, 0.7061, 0.571, 0.0, 0.01421, 0.0, 0.05683, 0.3403, 0.05683, 0.3403, 0.01421, 0.3658, 0.429, 0.3539, 0.4839, 0.4877, 0.5129, 0.5159, 0.4615, 0.1591, 0.5882, 2.98e-08, 0.5882, 0.0, 0.9285, 0.1591, 0.9285, 0.6805, 0.0781, 0.3403, 0.0781, 0.3403, 0.151, 0.6805, 0.151, 0.6806, 0.4459, 0.7929, 0.4232, 0.7655, 0.3268, 0.6805, 0.3257, 0.4877, 0.5129, 0.3539, 0.4839, 0.3403, 0.5541, 0.4527, 0.5768, 0.6942, 0.5161, 0.8279, 0.4871, 0.7929, 0.4232, 0.6806, 0.4459, 0.3403, 0.05683, 0.0, 0.05683, 0.0, 0.1122, 0.3403, 0.1122, 0.3403, 0.2179, 0.0, 0.2179, 0.0, 0.3366, 0.3403, 0.3366, 0.3403, 0.1122, 0.0, 0.1122, 0.0, 0.2179, 0.3403, 0.2179, 0.6805, 0.151, 0.3403, 0.151, 0.3403, 0.2486, 0.6805, 0.2486, 0.4527, 0.5768, 0.3403, 0.5541, 0.3403, 0.6743, 0.4252, 0.6732, 0.4258, 0.7564, 0.3724, 0.7919, 0.4398, 0.9061, 0.4607, 0.8781, 0.6805, 0.2486, 0.3403, 0.2486, 0.3403, 0.3211, 0.6805, 0.3211, 0.4252, 0.6732, 0.3403, 0.6743, 0.3724, 0.7919, 0.4258, 0.7564, 0.6805, 0.3257, 0.7655, 0.3268, 0.7661, 0.2436, 0.7127, 0.2081, 0.3403, 0.4691, 0.0, 0.4691, 0.0, 0.5882, 0.3403, 0.5882, 0.7127, 0.2081, 0.7661, 0.2436, 0.801, 0.1219, 0.7801, 0.09392, 0.3403, 0.3366, 0.0, 0.3366, 0.0, 0.4691, 0.3403, 0.4691, 0.6805, 0.3211, 0.3403, 0.3211, 0.3403, 0.4107, 0.6805, 0.4107, 0.6247, 0.4107, 0.6122, 0.4107, 0.6122, 0.751, 0.6247, 0.751, 0.6122, 0.751, 0.6122, 0.4107, 0.5253, 0.4107, 0.5253, 0.751, 0.4607, 0.8781, 0.4398, 0.9061, 0.5165, 1.0, 0.5253, 0.9905, 0.7801, 0.09392, 0.801, 0.1219, 0.8655, 0.009491, 0.8568, 0.0, 0.3698, 0.4107, 0.3658, 0.429, 0.5159, 0.4615, 0.5253, 0.4444, 0.0, 0.0, 0.0, 0.01421, 0.3403, 0.01421, 0.3403, 0.0, 0.8655, 0.5556, 0.8561, 0.5385, 0.7061, 0.571, 0.71, 0.5893, 0.3403, 0.0, 0.3403, 0.01953, 0.6805, 0.01953, 0.6805, 0.0])
me_cube_003.materials.append(mat_material_006)
me_cube_003.use_remesh_fix_poles = True
me_cube_003.use_remesh_preserve_attributes = False
me_cube_003.use_mirror_vertex_groups = False
me_cube_003.update()
me_cube_004 = bpy.data.meshes.new('Cube.004')
me_cube_004.from_pydata([(-4.064, 0.03546, 3.161), (-4.066, 0.03546, 3.626), (-2.377, 0.03546, 3.161), (-2.219, 0.03546, 3.584), (-4.529, 0.03546, 3.159), (-4.472, 0.03546, 3.624), (-4.065, 0.03546, 3.394), (-2.271, 0.03546, 3.372), (-4.485, 0.03546, 3.392), (-4.096, 0.03039, 3.682), (-4.443, 0.03039, 3.68), (-4.139, 0.02288, 3.75), (-4.401, 0.02288, 3.749), (-4.21, 0.01042, 3.815), (-4.33, 0.01042, 3.814), (-4.243, 0.004687, 3.822), (-4.297, 0.004687, 3.822), (-4.065, 0.03546, 3.277), (-2.324, 0.03546, 3.267), (-4.492, 0.03546, 3.276), (-4.057, 0.03546, 2.785), (-4.489, 0.03546, 2.759), (-4.052, 0.03546, 2.335), (-4.458, 0.03546, 2.341), (-4.113, 0.03546, 2.145), (-4.425, 0.03546, 2.121), (-4.139, 0.03546, 1.759), (-4.4, 0.03546, 1.757), (-4.154, 0.03546, 1.602), (-4.301, 0.03546, 1.574), (-4.168, 0.03546, 1.56), (-4.243, 0.03546, 1.548), (-4.007, 0.03546, 2.758), (-3.984, 0.03546, 2.515), (-3.884, 0.03546, 2.921), (-3.817, 0.03546, 2.817), (-3.705, 0.03546, 3.054), (-3.635, 0.03546, 2.97), (-3.519, 0.03546, 3.161), (-3.469, 0.03546, 3.612), (-3.519, -0.03546, 3.161), (-3.485, 0.06487, 3.387), (-3.502, 0.06487, 3.274), (-3.519, 0.03546, 3.161), (-3.508, 0.03546, 3.044), (-2.657, 0.03546, 3.161), (-2.657, -0.03546, 3.161), (-2.657, 0.03546, 3.161), (-2.67, 0.03546, 3.114), (-2.525, 0.03546, 3.591), (-2.568, 0.03546, 3.376), (-2.613, 0.03546, 3.269), (-2.657, 0.03546, 3.161), (-3.292, 0.03546, 3.09), (-3.286, 0.03546, 3.161), (-4.066, 0.03546, 3.458), (-2.257, 0.03546, 3.431), (-4.482, 0.03546, 3.456), (-3.481, 0.06487, 3.449), (-2.556, 0.03546, 3.435), (-2.783, 0.03546, 3.161), (-2.664, 0.03546, 3.594), (-2.783, -0.03546, 3.161), (-2.703, 0.06487, 3.378), (-2.743, 0.06487, 3.269), (-2.692, 0.06487, 3.437), (-4.066, 0.03546, 3.48), (-2.252, 0.03546, 3.45), (-4.48, 0.03546, 3.478), (-3.479, 0.03546, 3.47), (-2.552, 0.03546, 3.455), (-2.689, 0.03546, 3.457), (-4.065, 0.03546, 3.259), (-2.332, 0.03546, 3.25), (-4.498, 0.03546, 3.257), (-3.504, 0.03546, 3.256), (-2.619, 0.03546, 3.252), (-2.75, 0.03546, 3.253), (-2.644, 0.03546, 3.593), (-2.684, 0.03546, 3.377), (-2.725, 0.03546, 3.269), (-2.673, 0.03546, 3.437), (-2.766, 0.03546, 3.161), (-2.669, 0.03546, 3.457), (-2.731, 0.03546, 3.252), (-4.048, 0.03546, 3.161), (-4.049, 0.03546, 3.626), (-4.048, -0.03546, 3.161), (-4.048, 0.06487, 3.394), (-4.048, 0.06487, 3.277), (-4.048, 0.06487, 3.458), (-4.049, 0.03546, 3.479), (-4.048, 0.03546, 3.259), (-4.064, 0.0, 3.161), (-4.066, 0.0, 3.626), (-2.377, 0.0, 3.161), (-2.219, 0.0, 3.584), (-4.529, 0.0, 3.159), (-4.472, 0.0, 3.624), (-4.485, 0.0, 3.392), (-2.271, 0.0, 3.372), (-4.096, 0.0, 3.682), (-4.443, 0.0, 3.68), (-4.139, 0.0, 3.75), (-4.401, 0.0, 3.749), (-4.21, 0.0, 3.815), (-4.33, 0.0, 3.814), (-4.243, 0.0, 3.822), (-4.297, 0.0, 3.822), (-2.324, 0.0, 3.267), (-4.492, 0.0, 3.276), (-4.057, 0.0, 2.785), (-4.489, -2.114e-09, 2.759), (-4.052, -2.114e-09, 2.335), (-4.458, -2.114e-09, 2.341), (-4.113, 0.0, 2.145), (-4.425, -2.114e-09, 2.121), (-4.139, -6.341e-09, 1.759), (-4.4, -6.341e-09, 1.757), (-4.154, -4.227e-09, 1.602), (-4.301, -6.341e-09, 1.574), (-4.168, -4.227e-09, 1.56), (-4.243, -6.341e-09, 1.548), (-4.007, -2.114e-09, 2.758), (-3.984, 2.114e-08, 2.515), (-3.884, 1.268e-08, 2.921), (-3.817, 5.495e-08, 2.817), (-3.705, 1.268e-08, 3.054), (-3.635, 5.918e-08, 2.97), (-3.469, 0.0, 3.612), (-3.519, 0.0, 3.161), (-3.508, 6.552e-08, 3.044), (-2.657, 0.0, 3.161), (-2.67, 6.975e-08, 3.114), (-2.525, 0.0, 3.591), (-2.657, 0.0, 3.161), (-3.286, 2.114e-09, 3.161), (-3.292, 7.186e-08, 3.09), (-4.482, 0.0, 3.456), (-2.257, 0.0, 3.431), (-2.783, 0.0, 3.161), (-2.664, 0.0, 3.594), (-4.48, 0.0, 3.478), (-2.252, 0.0, 3.45), (-4.498, 0.0, 3.257), (-2.332, 0.0, 3.25), (-2.644, 0.0, 3.593), (-2.766, 0.0, 3.161), (-4.048, 0.0, 3.161), (-4.049, 0.0, 3.626)], [], [(94, 1, 9, 101), (70, 49, 3, 67), (142, 98, 5, 68), (72, 0, 4, 74), (55, 6, 8, 57), (110, 99, 8, 19), (51, 50, 7, 18), (1, 5, 10, 9), (11, 12, 14, 13), (9, 10, 12, 11), (101, 9, 11, 103), (105, 13, 15, 107), (103, 11, 13, 105), (107, 15, 16, 108), (13, 14, 16, 15), (76, 51, 18, 73), (144, 110, 19, 74), (6, 17, 19, 8), (21, 20, 22, 23), (97, 4, 21, 112), (4, 0, 20, 21), (112, 21, 23, 114), (22, 20, 32, 33), (23, 22, 24, 25), (114, 23, 25, 116), (27, 26, 28, 29), (25, 24, 26, 27), (116, 25, 27, 118), (118, 27, 29, 120), (29, 28, 30, 31), (120, 29, 31, 122), (124, 33, 35, 126), (113, 22, 33, 124), (35, 34, 36, 37), (33, 32, 34, 35), (126, 35, 37, 128), (92, 89, 42, 75), (89, 88, 41, 42), (85, 38, 40, 87, 148), (91, 86, 39, 69), (128, 37, 44, 131), (37, 36, 43, 44), (137, 53, 48, 133), (40, 38, 45, 46), (53, 54, 47, 48), (84, 80, 51, 76), (80, 79, 50, 51), (83, 78, 49, 70), (44, 43, 54, 53), (131, 44, 53, 137), (79, 81, 59, 50), (88, 90, 58, 41), (66, 55, 57, 68), (99, 138, 57, 8), (50, 59, 56, 7), (41, 58, 65, 63), (69, 39, 61, 71), (38, 60, 140, 62, 40), (42, 41, 63, 64), (75, 42, 64, 77), (58, 69, 71, 65), (1, 66, 68, 5), (81, 83, 70, 59), (90, 91, 69, 58), (138, 142, 68, 57), (59, 70, 67, 56), (38, 75, 77, 60), (82, 84, 76, 52), (85, 92, 75, 38), (97, 144, 74, 4), (52, 76, 73, 2), (17, 72, 74, 19), (60, 77, 84, 82), (65, 71, 83, 81), (63, 65, 81, 79), (71, 61, 78, 83), (64, 63, 79, 80), (77, 64, 80, 84), (0, 72, 92, 85), (55, 66, 91, 90), (6, 55, 90, 88), (66, 1, 86, 91), (17, 6, 88, 89), (72, 17, 89, 92), (39, 86, 149, 129), (0, 85, 148, 93), (60, 82, 147, 140), (49, 78, 146, 134), (2, 73, 145, 95), (56, 67, 143, 139), (78, 61, 141, 146), (7, 56, 139, 100), (43, 130, 136, 54), (82, 52, 135, 147), (3, 49, 134, 96), (54, 136, 132, 47), (47, 132, 133, 48), (36, 127, 130, 43), (61, 39, 129, 141), (34, 125, 127, 36), (32, 123, 125, 34), (20, 111, 123, 32), (28, 119, 121, 30), (30, 121, 122, 31), (26, 117, 119, 28), (22, 113, 115, 24), (24, 115, 117, 26), (73, 18, 109, 145), (14, 106, 108, 16), (12, 104, 106, 14), (10, 102, 104, 12), (5, 98, 102, 10), (18, 7, 100, 109), (0, 93, 111, 20), (86, 1, 94, 149), (52, 2, 95, 135), (67, 3, 96, 143)])
_uv = me_cube_004.uv_layers.new(name='UVMap')
_uv.uv.foreach_set('vector', [0.6892, 0.9874, 0.6892, 0.7838, 0.6793, 0.8129, 0.6793, 0.9874, 0.3963, 0.06733, 0.424, 0.06237, 0.424, 0.0, 0.3967, 0.006113, 0.424, 0.7919, 0.424, 0.8219, 0.6277, 0.8218, 0.6277, 0.7918, 0.3493, 0.3743, 0.3293, 0.3737, 0.3267, 0.4683, 0.3469, 0.4625, 0.3897, 0.3754, 0.3767, 0.3751, 0.3743, 0.4606, 0.3873, 0.4601, 0.424, 0.7507, 0.424, 0.7744, 0.6277, 0.7743, 0.6277, 0.7506, 0.358, 0.07873, 0.3801, 0.07023, 0.3807, 0.009688, 0.359, 0.02, 0.0, 0.9387, 0.08257, 0.9387, 0.07677, 0.9091, 0.006005, 0.9091, 0.01486, 0.8653, 0.06816, 0.8653, 0.05375, 0.7932, 0.02947, 0.7932, 0.006005, 0.9091, 0.07677, 0.9091, 0.06816, 0.8653, 0.01486, 0.8653, 0.6793, 0.9874, 0.6793, 0.8129, 0.6674, 0.8559, 0.6674, 0.9874, 0.02944, 0.7334, 0.02947, 0.7932, 0.03615, 0.7602, 0.03613, 0.7333, 0.01479, 0.7341, 0.01486, 0.8653, 0.02947, 0.7932, 0.02944, 0.7334, 0.03613, 0.7333, 0.03615, 0.7602, 0.04706, 0.7602, 0.04705, 0.7333, 0.02947, 0.7932, 0.05375, 0.7932, 0.04706, 0.7602, 0.03615, 0.7602, 0.3546, 0.08005, 0.358, 0.07873, 0.359, 0.02, 0.3556, 0.02161, 0.424, 0.747, 0.424, 0.7507, 0.6277, 0.7506, 0.6277, 0.7469, 0.3767, 0.3751, 0.353, 0.3744, 0.3506, 0.4614, 0.3743, 0.4606, 0.2454, 0.4584, 0.2527, 0.3705, 0.1612, 0.3674, 0.1605, 0.4501, 0.424, 0.7266, 0.6276, 0.7265, 0.6276, 0.6457, 0.424, 0.6458, 0.3267, 0.4683, 0.3293, 0.3737, 0.2527, 0.3705, 0.2454, 0.4584, 0.424, 0.6458, 0.6276, 0.6457, 0.6276, 0.5611, 0.424, 0.5612, 0.1612, 0.3674, 0.2527, 0.3705, 0.2476, 0.3601, 0.1981, 0.3544, 0.1605, 0.4501, 0.1612, 0.3674, 0.1222, 0.379, 0.1159, 0.4423, 0.424, 0.5612, 0.6276, 0.5611, 0.6276, 0.517, 0.424, 0.5171, 0.04182, 0.4354, 0.04344, 0.3825, 0.01153, 0.3848, 0.004974, 0.4146, 0.1159, 0.4423, 0.1222, 0.379, 0.04344, 0.3825, 0.04182, 0.4354, 0.424, 0.5171, 0.6276, 0.517, 0.6276, 0.4432, 0.424, 0.4433, 0.424, 0.4433, 0.6276, 0.4432, 0.6277, 0.4073, 0.424, 0.4074, 0.004974, 0.4146, 0.01153, 0.3848, 0.002937, 0.3875, 0.0, 0.4026, 0.9585, 0.6767, 0.9585, 0.8803, 0.9702, 0.8803, 0.9702, 0.6767, 0.2037, 0.6662, 2.694e-05, 0.6662, 8.011e-05, 0.7333, 0.2037, 0.7333, 0.2037, 0.6275, 1.144e-05, 0.6275, 2.694e-05, 0.6662, 0.2037, 0.6662, 0.2603, 0.3217, 0.2812, 0.336, 0.3091, 0.3001, 0.2924, 0.2855, 0.1981, 0.3544, 0.2476, 0.3601, 0.2812, 0.336, 0.2603, 0.3217, 0.2037, 0.9536, 0.4074, 0.9536, 0.4075, 0.9156, 0.2038, 0.9156, 0.8311, 0.6767, 1.0, 0.6766, 1.0, 0.5654, 0.8311, 0.566, 0.9218, 0.9523, 0.9455, 0.9527, 0.9459, 0.838, 0.9228, 0.8411, 0.7641, 0.0, 0.6563, 0.0, 0.6562, 0.4073, 0.764, 0.4073, 0.764, 0.2036, 0.3941, 0.3721, 0.424, 0.3728, 0.424, 0.2547, 0.395, 0.2561, 0.2038, 0.9156, 0.4075, 0.9156, 0.4075, 0.8892, 0.2039, 0.8892, 0.2924, 0.2855, 0.3091, 0.3001, 0.3319, 0.2627, 0.308, 0.2601, 0.2039, 0.8447, 0.4075, 0.8447, 0.4075, 0.7181, 0.2039, 0.7181, 0.6562, 0.4073, 0.6563, 0.0, 0.4809, 0.0, 0.4808, 0.4073, 0.3184, 0.2161, 0.333, 0.2154, 0.3359, 0.08723, 0.3263, 0.08971, 0.3541, 0.1028, 0.3576, 0.1016, 0.358, 0.07873, 0.3546, 0.08005, 0.3576, 0.1016, 0.3798, 0.09379, 0.3801, 0.07023, 0.358, 0.07873, 0.3961, 0.09115, 0.424, 0.08663, 0.424, 0.06237, 0.3963, 0.06733, 0.308, 0.2601, 0.3319, 0.2627, 0.333, 0.2154, 0.3184, 0.2161, 0.2039, 0.8892, 0.4075, 0.8892, 0.4075, 0.8447, 0.2039, 0.8447, 0.3798, 0.09379, 0.392, 0.09182, 0.3922, 0.06807, 0.3801, 0.07023, 0.9455, 0.9527, 0.9585, 0.9529, 0.9585, 0.8373, 0.9459, 0.838, 0.3941, 0.3755, 0.3897, 0.3754, 0.3873, 0.4601, 0.3918, 0.46, 0.424, 0.7744, 0.424, 0.7875, 0.6277, 0.7874, 0.6277, 0.7743, 0.3801, 0.07023, 0.3922, 0.06807, 0.3927, 0.007019, 0.3807, 0.009688, 0.9459, 0.838, 0.9585, 0.8373, 0.9585, 0.6767, 0.9464, 0.6787, 0.395, 0.2561, 0.424, 0.2547, 0.424, 0.09063, 0.3961, 0.09507, 0.6563, 0.0, 0.5067, 0.0, 0.5066, 0.2036, 0.5066, 0.4073, 0.6562, 0.4073, 0.9228, 0.8411, 0.9459, 0.838, 0.9464, 0.6787, 0.9242, 0.6866, 0.8311, 0.566, 1.0, 0.5654, 1.0, 0.4111, 0.8311, 0.4124, 0.7673, 0.1612, 0.9362, 0.161, 0.9362, 0.0, 0.7673, 0.0006388, 0.424, 0.3764, 0.3941, 0.3755, 0.3918, 0.46, 0.4217, 0.4589, 0.392, 0.09182, 0.3961, 0.09115, 0.3963, 0.06733, 0.3922, 0.06807, 0.7673, 0.2769, 0.9362, 0.277, 0.9362, 0.161, 0.7673, 0.1612, 0.424, 0.7875, 0.424, 0.7919, 0.6277, 0.7918, 0.6277, 0.7874, 0.3922, 0.06807, 0.3963, 0.06733, 0.3967, 0.006113, 0.3927, 0.007019, 0.3319, 0.2627, 0.3513, 0.2603, 0.3541, 0.1065, 0.3353, 0.113, 0.3354, 0.1094, 0.3541, 0.1028, 0.3546, 0.08005, 0.3359, 0.08723, 0.3294, 0.3705, 0.3494, 0.371, 0.3513, 0.2603, 0.3319, 0.2627, 0.424, 0.7266, 0.424, 0.747, 0.6277, 0.7469, 0.6276, 0.7265, 0.3359, 0.08723, 0.3546, 0.08005, 0.3556, 0.02161, 0.3372, 0.03032, 0.353, 0.3744, 0.3493, 0.3743, 0.3469, 0.4625, 0.3506, 0.4614, 0.3353, 0.113, 0.3541, 0.1065, 0.3541, 0.1028, 0.3354, 0.1094, 0.6319, 0.7839, 0.6284, 0.9529, 0.6277, 0.9529, 0.6319, 0.9529, 0.6442, 0.7839, 0.6319, 0.7839, 0.6319, 0.9529, 0.6442, 0.9528, 0.3961, 0.09507, 0.424, 0.09063, 0.424, 0.08663, 0.3961, 0.09115, 0.6674, 0.7838, 0.6442, 0.7839, 0.6442, 0.9528, 0.6674, 0.9527, 0.8311, 0.4124, 1.0, 0.4111, 0.8311, 0.4073, 0.8311, 0.4087, 0.3293, 0.3737, 0.3493, 0.3743, 0.3494, 0.371, 0.3294, 0.3705, 0.1977, 0.9022, 0.2021, 0.9022, 0.2022, 0.9022, 0.1978, 0.7333, 0.1847, 0.9022, 0.1977, 0.9022, 0.1978, 0.7333, 0.1848, 0.7333, 0.3941, 0.3755, 0.424, 0.3764, 0.424, 0.3728, 0.3941, 0.3721, 0.161, 0.9022, 0.1847, 0.9022, 0.1848, 0.7333, 0.1612, 0.7333, 0.1574, 0.9022, 0.161, 0.9022, 0.1612, 0.7333, 0.1576, 0.9022, 0.6277, 0.6619, 0.6277, 0.78, 0.8311, 0.7802, 0.8311, 0.6621, 0.7673, 0.0, 0.7641, 0.0, 0.764, 0.2036, 0.7673, 0.2036, 0.5067, 0.0, 0.503, 0.0, 0.503, 0.2036, 0.5066, 0.2036, 0.6277, 0.4696, 0.6277, 0.4939, 0.8311, 0.4941, 0.8311, 0.4698, 0.8311, 0.8804, 0.8507, 0.8803, 0.8507, 0.6767, 0.8311, 0.6767, 0.8898, 0.8803, 0.8939, 0.8803, 0.8939, 0.6767, 0.8898, 0.6767, 0.6277, 0.4939, 0.6277, 0.4979, 0.8311, 0.4981, 0.8311, 0.4941, 0.8776, 0.8803, 0.8898, 0.8803, 0.8898, 0.6767, 0.8776, 0.6767, 0.2062, 0.6439, 0.4096, 0.6438, 0.4096, 0.5965, 0.2062, 0.5966, 0.503, 0.0, 0.4809, 0.0, 0.4809, 0.2036, 0.503, 0.2036, 0.6277, 0.4073, 0.6277, 0.4696, 0.8311, 0.4698, 0.8311, 0.4075, 0.2062, 0.5966, 0.4096, 0.5965, 0.4096, 0.4683, 0.2062, 0.4683, 0.4199, 0.8756, 0.4199, 0.6719, 0.41, 0.6719, 0.41, 0.8756, 0.2051, 0.6817, 0.4085, 0.6816, 0.4096, 0.6438, 0.2062, 0.6439, 0.6277, 0.4979, 0.6277, 0.6619, 0.8311, 0.6621, 0.8311, 0.4981, 0.2037, 0.7181, 0.4071, 0.718, 0.4085, 0.6816, 0.2051, 0.6817, 0.9362, 6.33e-05, 0.9362, 0.2037, 0.9709, 0.2036, 0.9709, 0.0, 0.4096, 0.4686, 0.4096, 0.6719, 0.4199, 0.6717, 0.4199, 0.4683, 3.624e-05, 0.4772, 0.2037, 0.4772, 0.2037, 0.4683, 3.338e-05, 0.4683, 0.9855, 0.8803, 0.9855, 0.6767, 0.9702, 0.6767, 0.9702, 0.8803, 2.742e-05, 0.509, 0.2037, 0.509, 0.2037, 0.4772, 3.624e-05, 0.4772, 1.144e-05, 0.6275, 0.2037, 0.6275, 0.2036, 0.5871, 0.0, 0.5871, 0.0, 0.5871, 0.2036, 0.5871, 0.2037, 0.509, 2.742e-05, 0.509, 0.8507, 0.8803, 0.8543, 0.8803, 0.8543, 0.6767, 0.8507, 0.6767, 0.05375, 0.7932, 0.05371, 0.7334, 0.04705, 0.7333, 0.04706, 0.7602, 0.06816, 0.8653, 0.06809, 0.7341, 0.05371, 0.7334, 0.05375, 0.7932, 0.5986, 0.8335, 0.4241, 0.8336, 0.4241, 0.8482, 0.5555, 0.8481, 0.6277, 0.8218, 0.424, 0.8219, 0.4241, 0.8336, 0.5986, 0.8335, 0.8543, 0.8803, 0.8776, 0.8803, 0.8776, 0.6767, 0.8543, 0.6767, 0.1574, 0.937, 0.1574, 0.7333, 0.08257, 0.7333, 0.08257, 0.9369, 0.6277, 0.78, 0.6277, 0.7836, 0.8311, 0.7838, 0.8311, 0.7802, 0.4809, 0.0, 0.424, 0.0, 0.424, 0.2036, 0.4809, 0.2036, 0.8939, 0.8803, 0.9218, 0.8803, 0.9218, 0.6767, 0.8939, 0.6767])
me_cube_004.materials.append(mat_material_004)
me_cube_004.use_remesh_fix_poles = True
me_cube_004.use_remesh_preserve_attributes = False
me_cube_004.use_mirror_vertex_groups = False
me_cube_004.update()

# ---- objects
ob_cube = bpy.data.objects.new('Cube', me_cube_001)
ob_cube_001 = bpy.data.objects.new('Cube.001', me_cube_002)
ob_cube_002 = bpy.data.objects.new('Cube.002', me_cube_003)
ob_cube_003 = bpy.data.objects.new('Cube.003', me_cube_004)

# ---- transforms, parenting, visibility, modifiers, constraints
ob_cube.location = (0.0, 0.0, 0.0)
ob_cube.lineart.crease_threshold = 0.0
_m = ob_cube.modifiers.new('Subdivision', 'SUBSURF')
_m.uv_smooth = 'PRESERVE_CORNERS'
_m.levels = 2
_m = ob_cube.modifiers.new('Mirror', 'MIRROR')
_m.use_axis = (False, True, False)
_m.merge_threshold = 0.048
ob_cube_001.location = (0.0, 0.0, 0.0)
ob_cube_001.lineart.crease_threshold = 0.0
_m = ob_cube_001.modifiers.new('Subdivision', 'SUBSURF')
_m.uv_smooth = 'PRESERVE_CORNERS'
_m.levels = 2
ob_cube_002.location = (0.0, 0.0, 0.0)
ob_cube_002.lineart.crease_threshold = 0.0
_m = ob_cube_002.modifiers.new('Subdivision', 'SUBSURF')
_m.uv_smooth = 'PRESERVE_CORNERS'
_m.levels = 2
ob_cube_003.location = (0.0, 0.0, 0.0)
ob_cube_003.lineart.crease_threshold = 0.0
_m = ob_cube_003.modifiers.new('Mirror', 'MIRROR')
_m.use_axis = (False, True, False)

# ---- collection membership
col_collection.objects.link(ob_cube)
col_collection.objects.link(ob_cube_001)
col_collection.objects.link(ob_cube_002)
col_collection.objects.link(ob_cube_003)

# ---- scene / render settings (as saved in the file)
scene.frame_start = 1; scene.frame_end = 250; scene.frame_set(1)
scene.render.engine = 'BLENDER_EEVEE_NEXT'
scene.cycles.use_denoising = False
scene.cycles.samples = 128
scene.cycles.sampling_pattern = 'TABULATED_SOBOL'
scene.cycles.use_adaptive_sampling = False
scene.cycles.use_light_tree = False
scene.view_settings.view_transform = 'Filmic'
bpy.context.view_layer.update()

# ---- added for rendering (the .blend has no active camera and no usable light): camera, sun
cam_auto = bpy.data.cameras.new('AutoCamera')
cam_auto.lens = 50.0
cam_auto.sensor_width = 36.0
cam_auto.clip_end = 1000.0
ob_auto_camera = bpy.data.objects.new('AutoCamera', cam_auto)
scene.collection.objects.link(ob_auto_camera)
ob_auto_camera.location = (8.93099, -10.7308, 10.2941)
ob_auto_camera.rotation_euler = (1.09748, -7.21219e-08, 0.694738)
scene.camera = ob_auto_camera
light_auto_sun = bpy.data.lights.new('AutoSun', 'SUN')
light_auto_sun.energy = 3.0
light_auto_sun.angle = 0.0523599
ob_auto_sun = bpy.data.objects.new('AutoSun', light_auto_sun)
scene.collection.objects.link(ob_auto_sun)
ob_auto_sun.rotation_euler = (0.872665, 0.174533, 0.523599)
bpy.context.view_layer.update()

